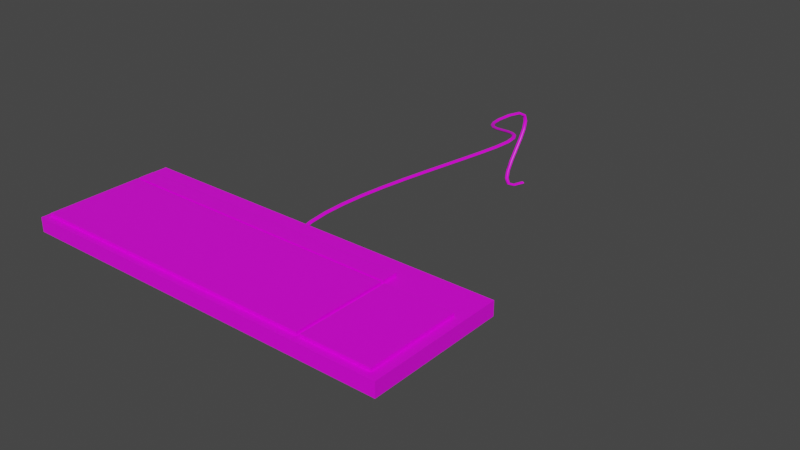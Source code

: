 # Source: keyboard.blend  (saved by Blender 2.83.19; exported with 4.5.12 LTS)
import bpy
from mathutils import Matrix  # noqa: F401  (used for matrix-valued properties, if any)

bpy.ops.wm.read_factory_settings(use_empty=True)
scene = bpy.context.scene
scene.name = 'Scene'

# ---- collections
col_collection = bpy.data.collections.new('Collection'); scene.collection.children.link(col_collection)

# ---- images (referenced by path relative to the original .blend; pixels are not part of the script)
import os
ASSET_DIR = os.environ.get("B2B_ASSET_DIR", "")  # directory of the original .blend (textures are referenced by path, not embedded)
HERE = os.path.dirname(os.path.abspath(__file__))  # packed textures are extracted next to this script under _unpacked/

def load_image(name, relpath, width, height, colorspace="sRGB"):
    """Load a texture the original file referenced (path relative to the .blend, or extracted next to this script)."""
    p = next((c for c in (os.path.join(HERE, relpath), os.path.join(ASSET_DIR, relpath)) if relpath and os.path.exists(c)), "")
    if p:
        img = bpy.data.images.load(p, check_existing=True)
        img.name = name
    else:  # same state as the original file: an image datablock whose file is absent (Cycles renders it pink)
        img = bpy.data.images.new(name, width, height)
        img.source = "FILE"
        img.filepath = "//" + (relpath or name)
    img.colorspace_settings.name = colorspace
    return img
img_keyboard_png = load_image('keyboard.png', 'keyboard.png', 1024, 1024, 'sRGB')

# ---- materials (node trees are filled in below, after node groups)
mat_material = bpy.data.materials.new('Material')
mat_material.alpha_threshold = 0.0
mat_material.use_transparent_shadow = False
mat_material.line_color = (0.0, 0.0, 0.0, 1.0)

# ---- material node trees
mat_material.use_nodes = True; mat_material.node_tree.nodes.clear()
_N = mat_material.node_tree.nodes; _L = mat_material.node_tree.links
n0 = _N.new('ShaderNodeOutputMaterial'); n0.name = 'Material Output'; n0.location = (300, 300)
n1 = _N.new('ShaderNodeBsdfPrincipled'); n1.name = 'Principled BSDF'; n1.location = (10, 300)
n1.distribution = 'GGX'
n1.subsurface_method = 'BURLEY'
n1.inputs[2].default_value = 0.4
n1.inputs[3].default_value = 1.45
n1.inputs[27].default_value = (0.0, 0.0, 0.0, 1.0)
n1.inputs[28].default_value = 1.0
n2 = _N.new('ShaderNodeTexImage'); n2.name = 'Image Texture'; n2.location = (-280, 280)
n2.image = img_keyboard_png
_L.new(n1.outputs[0], n0.inputs[0])
_L.new(n2.outputs[0], n1.inputs[0])
n0.is_active_output = True

# ---- world
world_world = bpy.data.worlds.new('World'); scene.world = world_world
world_world.use_nodes = True; world_world.node_tree.nodes.clear()
_N = world_world.node_tree.nodes; _L = world_world.node_tree.links
n0 = _N.new('ShaderNodeOutputWorld'); n0.name = 'World Output'; n0.location = (300, 300)
n1 = _N.new('ShaderNodeBackground'); n1.name = 'Background'; n1.location = (10, 300)
n1.inputs[0].default_value = (0.05088, 0.05088, 0.05088, 1.0)
_L.new(n1.outputs[0], n0.inputs[0])
n0.is_active_output = True
world_world.color = (0.05088, 0.05088, 0.05088)
world_world.use_sun_shadow = False
world_world.sun_shadow_jitter_overblur = 0.0

# ---- meshes
me_cube = bpy.data.meshes.new('Cube')
me_cube.from_pydata([(-1.0, -1.0, -1.0), (-1.0, -1.0, 1.0), (-1.0, 1.0, -1.0), (-1.0, 1.0, 1.0), (1.0, -1.0, -1.0), (1.0, -1.0, 1.0), (1.0, 1.0, -1.0), (1.0, 1.0, 1.0), (-1.0, 0.4555, -1.0), (-1.0, 0.4555, 1.0), (1.0, 0.4555, -1.0), (1.0, 0.4555, 1.0), (-1.0, -0.9025, -1.0), (1.0, -0.9025, 1.0), (-1.0, -0.9025, 1.0), (1.0, -0.9025, -1.0), (0.3875, 1.0, -1.0), (0.3875, 1.0, 1.0), (0.3875, -1.0, -1.0), (0.3875, -1.0, 1.0), (0.3875, 0.4555, 1.0), (0.3875, 0.4555, -1.0), (0.3875, -0.9025, 1.0), (0.3875, -0.9025, -1.0), (0.5798, 1.0, 1.0), (0.5798, -1.0, -1.0), (0.5798, 0.4555, 1.0), (0.5798, -0.9025, 1.0), (0.5798, 1.0, -1.0), (0.5798, -1.0, 1.0), (0.5798, 0.4555, -1.0), (0.5798, -0.9025, -1.0), (0.4837, 1.0, -1.0), (0.4837, -1.0, 1.0), (0.4837, 0.4555, -1.0), (0.4837, -0.9025, -1.0), (0.4837, 1.0, 1.0), (0.4837, -1.0, -1.0), (0.4837, 0.4555, 1.0), (0.4837, -0.9025, 1.0), (0.5985, 1.0, 1.0), (0.5985, -1.0, -1.0), (0.5985, 0.4555, 1.0), (0.5985, -0.9025, 1.0), (0.5985, 1.0, -1.0), (0.5985, -1.0, 1.0), (0.5985, 0.4555, -1.0), (0.5985, -0.9025, -1.0), (0.9503, 1.0, 1.0), (0.9503, -1.0, -1.0), (0.9503, 0.4555, 1.0), (0.9503, -0.9025, 1.0), (0.9503, 1.0, -1.0), (0.9503, -1.0, 1.0), (0.9503, 0.4555, -1.0), (0.9503, -0.9025, -1.0), (-0.9748, 1.0, -1.0), (-0.9748, -1.0, 1.0), (-0.9748, 0.4555, -1.0), (-0.9748, -0.9025, -1.0), (-0.9748, 1.0, 1.0), (-0.9748, -1.0, -1.0), (-0.9748, 0.4555, 1.0), (-0.9748, -0.9025, 1.0), (-1.0, 0.7247, 1.0), (1.0, 0.7247, -1.0), (-1.0, 0.7247, -1.0), (1.0, 0.7247, 1.0), (0.3875, 0.7247, -1.0), (0.3875, 0.7247, 1.0), (0.5798, 0.7247, 1.0), (0.5798, 0.7247, -1.0), (0.4837, 0.7247, -1.0), (0.4837, 0.7247, 1.0), (0.5985, 0.7247, 1.0), (0.5985, 0.7247, -1.0), (0.9503, 0.7247, 1.0), (0.9503, 0.7247, -1.0), (-0.9748, 0.7247, -1.0), (-0.9748, 0.7247, 1.0), (-1.0, 0.4873, -1.0), (1.0, 0.4873, 1.0), (0.3875, 0.4873, -1.0), (0.3875, 0.4873, 1.0), (0.5798, 0.4873, 1.0), (0.5798, 0.4873, -1.0), (0.4837, 0.4873, -1.0), (0.4837, 0.4873, 1.0), (0.5985, 0.4873, 1.0), (0.5985, 0.4873, -1.0), (0.9503, 0.4873, 1.0), (0.9503, 0.4873, -1.0), (-0.9748, 0.4873, -1.0), (-0.9748, 0.4873, 1.0), (-1.0, 0.4873, 1.0), (1.0, 0.4873, -1.0), (-0.9748, 0.4555, 1.418), (-0.9611, 0.4418, 1.432), (0.3738, 0.4418, 1.432), (0.4013, 0.4418, 1.432), (0.3875, 0.4555, 1.418), (-0.9611, -0.8888, 1.432), (-0.9748, -0.9025, 1.418), (0.3875, -0.9025, 1.418), (0.4013, -0.8888, 1.432), (0.3738, -0.8888, 1.432), (0.4837, 0.4555, 1.418), (0.47, 0.4418, 1.432), (0.4974, 0.4418, 1.432), (0.5661, 0.4418, 1.432), (0.5798, 0.4555, 1.418), (0.4974, -0.8888, 1.432), (0.47, -0.8888, 1.432), (0.4837, -0.9025, 1.418), (0.5661, -0.8888, 1.432), (0.5798, -0.9025, 1.418), (0.6122, 0.4418, 1.432), (0.5985, 0.4555, 1.418), (0.6122, -0.8888, 1.432), (0.5985, -0.9025, 1.418), (0.9366, 0.4418, 1.432), (0.9503, 0.4555, 1.418), (0.9503, -0.9025, 1.418), (0.9366, -0.8888, 1.432), (-0.9748, 0.7247, 1.418), (-0.9611, 0.711, 1.432), (0.3738, 0.711, 1.432), (0.4013, 0.711, 1.432), (0.3875, 0.7247, 1.418), (0.4837, 0.7247, 1.418), (0.47, 0.711, 1.432), (0.4974, 0.711, 1.432), (0.5661, 0.711, 1.432), (0.5798, 0.7247, 1.418), (0.4013, 0.501, 1.432), (0.3738, 0.501, 1.432), (0.3875, 0.4873, 1.418), (0.5661, 0.501, 1.432), (0.5798, 0.4873, 1.418), (0.47, 0.501, 1.432), (0.4837, 0.4873, 1.418), (0.4974, 0.501, 1.432), (-0.9748, 0.4873, 1.418), (-0.9611, 0.501, 1.432), (-0.06889, 0.8214, -0.8513), (-0.06413, 0.8229, -0.8028), (-0.05898, 0.8287, -0.7948), (-0.05482, 0.8374, -0.8295), (-0.05277, 0.8465, -0.8976), (-0.05337, 0.8537, -0.9809), (-0.05647, 0.857, -1.057), (-0.06123, 0.8555, -1.105), (-0.06637, 0.8497, -1.113), (-0.07053, 0.8411, -1.079), (-0.07259, 0.8319, -1.011), (-0.07199, 0.8248, -0.9274), (-0.08847, 1.004, -0.3978), (-0.08359, 1.004, -0.3519), (-0.07813, 1.007, -0.3512), (-0.07353, 1.012, -0.3959), (-0.07104, 1.017, -0.474), (-0.07132, 1.022, -0.5646), (-0.0743, 1.024, -0.6433), (-0.07918, 1.024, -0.6892), (-0.08464, 1.021, -0.6899), (-0.08924, 1.016, -0.6452), (-0.09173, 1.01, -0.5671), (-0.09145, 1.006, -0.4765), (-0.09857, 1.242, -0.08178), (-0.09366, 1.242, -0.03701), (-0.0881, 1.243, -0.03916), (-0.08337, 1.245, -0.08766), (-0.08076, 1.248, -0.1695), (-0.08095, 1.251, -0.2628), (-0.08389, 1.252, -0.3425), (-0.08881, 1.253, -0.3873), (-0.09437, 1.252, -0.3851), (-0.09909, 1.249, -0.3366), (-0.1017, 1.247, -0.2548), (-0.1015, 1.244, -0.1615), (-0.1004, 1.527, 0.1264), (-0.09553, 1.527, 0.1708), (-0.08996, 1.526, 0.1676), (-0.08522, 1.527, 0.1178), (-0.08259, 1.528, 0.03471), (-0.08277, 1.529, -0.05943), (-0.08571, 1.531, -0.1394), (-0.09063, 1.532, -0.1837), (-0.0962, 1.532, -0.1806), (-0.1009, 1.531, -0.1308), (-0.1036, 1.53, -0.04765), (-0.1034, 1.529, 0.04649), (-0.09512, 1.849, 0.2527), (-0.09021, 1.848, 0.2968), (-0.08465, 1.847, 0.2933), (-0.07993, 1.846, 0.243), (-0.07731, 1.846, 0.1595), (-0.0775, 1.847, 0.06505), (-0.08045, 1.848, -0.01495), (-0.08536, 1.85, -0.0591), (-0.09092, 1.851, -0.05557), (-0.09564, 1.851, -0.005303), (-0.09826, 1.851, 0.07823), (-0.09807, 1.85, 0.1727), (-0.0835, 2.198, 0.3203), (-0.0786, 2.196, 0.3644), (-0.07306, 2.195, 0.3607), (-0.06836, 2.193, 0.3103), (-0.06577, 2.193, 0.2266), (-0.06597, 2.193, 0.1321), (-0.06891, 2.195, 0.05213), (-0.07381, 2.196, 0.008063), (-0.07935, 2.198, 0.01174), (-0.08405, 2.199, 0.06217), (-0.08664, 2.2, 0.1458), (-0.08644, 2.199, 0.2403), (-0.06644, 2.564, 0.3523), (-0.06156, 2.562, 0.3963), (-0.05605, 2.56, 0.3926), (-0.05137, 2.558, 0.3421), (-0.0488, 2.557, 0.2584), (-0.04901, 2.557, 0.1639), (-0.05194, 2.558, 0.08388), (-0.05683, 2.561, 0.03985), (-0.06234, 2.563, 0.04358), (-0.06701, 2.565, 0.09407), (-0.06959, 2.565, 0.1778), (-0.06938, 2.565, 0.2723), (-0.04483, 2.936, 0.371), (-0.03997, 2.934, 0.415), (-0.03448, 2.931, 0.4113), (-0.02983, 2.929, 0.3608), (-0.02727, 2.928, 0.277), (-0.02748, 2.928, 0.1825), (-0.0304, 2.93, 0.1025), (-0.03526, 2.932, 0.05854), (-0.04075, 2.935, 0.0623), (-0.0454, 2.937, 0.1128), (-0.04796, 2.938, 0.1965), (-0.04775, 2.938, 0.2911), (-0.01951, 3.306, 0.399), (-0.01468, 3.303, 0.443), (-0.009222, 3.3, 0.4392), (-0.004593, 3.297, 0.3887), (-0.002034, 3.296, 0.3049), (-0.002232, 3.296, 0.2104), (-0.005132, 3.298, 0.1305), (-0.009959, 3.301, 0.08652), (-0.01542, 3.304, 0.09032), (-0.02005, 3.307, 0.1409), (-0.02261, 3.308, 0.2246), (-0.02241, 3.308, 0.3191), (0.008651, 3.661, 0.4587), (0.01343, 3.658, 0.5026), (0.01886, 3.654, 0.4987), (0.02347, 3.651, 0.4481), (0.02604, 3.65, 0.3644), (0.02587, 3.651, 0.2699), (0.02301, 3.653, 0.1901), (0.01822, 3.657, 0.1462), (0.0128, 3.66, 0.1501), (0.008185, 3.663, 0.2007), (0.005621, 3.664, 0.2844), (0.005791, 3.663, 0.3789), (0.03879, 3.992, 0.5724), (0.04351, 3.988, 0.616), (0.04889, 3.984, 0.6119), (0.05349, 3.981, 0.5613), (0.05608, 3.98, 0.4777), (0.05596, 3.982, 0.3834), (0.05317, 3.985, 0.3039), (0.04845, 3.989, 0.2603), (0.04307, 3.993, 0.2643), (0.03847, 3.996, 0.315), (0.03588, 3.997, 0.3986), (0.036, 3.995, 0.4928), (0.07003, 4.289, 0.7623), (0.07464, 4.284, 0.8052), (0.07996, 4.279, 0.8007), (0.08456, 4.276, 0.75), (0.0872, 4.276, 0.6668), (0.08718, 4.278, 0.5732), (0.0845, 4.283, 0.4944), (0.07989, 4.288, 0.4514), (0.07457, 4.292, 0.4559), (0.06998, 4.295, 0.5066), (0.06733, 4.296, 0.5898), (0.06735, 4.293, 0.6834), (0.1015, 4.541, 1.05), (0.1061, 4.536, 1.093), (0.1115, 4.531, 1.089), (0.1161, 4.529, 1.039), (0.1188, 4.529, 0.9563), (0.1189, 4.532, 0.8632), (0.1162, 4.537, 0.7846), (0.1116, 4.542, 0.7416), (0.1062, 4.546, 0.7457), (0.1016, 4.548, 0.7958), (0.09886, 4.548, 0.8784), (0.09882, 4.545, 0.9715), (0.119, 4.744, 1.268), (0.1238, 4.742, 1.314), (0.1294, 4.741, 1.313), (0.1342, 4.741, 1.265), (0.1369, 4.742, 1.182), (0.1369, 4.743, 1.088), (0.1341, 4.745, 1.007), (0.1292, 4.746, 0.9611), (0.1236, 4.747, 0.9626), (0.1188, 4.747, 1.011), (0.1161, 4.747, 1.093), (0.1162, 4.745, 1.187), (0.1126, 4.907, 1.267), (0.1172, 4.912, 1.313), (0.1225, 4.916, 1.311), (0.1271, 4.919, 1.263), (0.1299, 4.92, 1.18), (0.1299, 4.919, 1.086), (0.1273, 4.915, 1.006), (0.1227, 4.91, 0.9599), (0.1174, 4.906, 0.9615), (0.1127, 4.903, 1.01), (0.11, 4.902, 1.092), (0.11, 4.903, 1.186), (0.0871, 5.04, 1.092), (0.09079, 5.05, 1.132), (0.09534, 5.059, 1.125), (0.09951, 5.064, 1.073), (0.1022, 5.066, 0.9904), (0.1027, 5.062, 0.8991), (0.1008, 5.054, 0.8234), (0.09712, 5.044, 0.7838), (0.09258, 5.035, 0.7908), (0.08841, 5.03, 0.8425), (0.08572, 5.028, 0.9251), (0.08525, 5.032, 1.016), (0.04708, 5.152, 0.7843), (0.04988, 5.164, 0.8172), (0.05364, 5.175, 0.8043), (0.05734, 5.182, 0.7489), (0.05998, 5.184, 0.666), (0.06087, 5.179, 0.5778), (0.05976, 5.169, 0.5079), (0.05696, 5.156, 0.475), (0.0532, 5.145, 0.4879), (0.0495, 5.138, 0.5433), (0.04686, 5.136, 0.6262), (0.04597, 5.142, 0.7144), (-0.00286, 5.248, 0.3865), (-0.0005827, 5.262, 0.4151), (0.002701, 5.274, 0.3984), (0.006112, 5.282, 0.3408), (0.008736, 5.283, 0.2578), (0.00987, 5.278, 0.1715), (0.00921, 5.267, 0.1051), (0.006933, 5.253, 0.07643), (0.003649, 5.241, 0.09313), (0.0002383, 5.233, 0.1507), (-0.002386, 5.232, 0.2338), (-0.00352, 5.238, 0.3201), (-0.05786, 5.338, -0.05739), (-0.05575, 5.352, -0.03007), (-0.05262, 5.364, -0.04797), (-0.0493, 5.372, -0.1063), (-0.04668, 5.374, -0.1894), (-0.04547, 5.368, -0.2751), (-0.04598, 5.357, -0.3403), (-0.04809, 5.343, -0.3677), (-0.05123, 5.331, -0.3497), (-0.05455, 5.323, -0.2914), (-0.05716, 5.321, -0.2083), (-0.05838, 5.327, -0.1226), (-0.1131, 5.428, -0.5028), (-0.1108, 5.442, -0.4741), (-0.1075, 5.454, -0.4908), (-0.1041, 5.462, -0.5485), (-0.1015, 5.463, -0.6315), (-0.1003, 5.458, -0.7178), (-0.101, 5.447, -0.7842), (-0.1033, 5.433, -0.8129), (-0.1065, 5.421, -0.7962), (-0.11, 5.413, -0.7386), (-0.1126, 5.412, -0.6555), (-0.1137, 5.417, -0.5692), (-0.1636, 5.526, -0.9056), (-0.1608, 5.539, -0.8727), (-0.157, 5.55, -0.8857), (-0.1533, 5.557, -0.941), (-0.1507, 5.559, -1.024), (-0.1498, 5.554, -1.112), (-0.1509, 5.544, -1.182), (-0.1537, 5.531, -1.215), (-0.1575, 5.52, -1.202), (-0.1612, 5.513, -1.147), (-0.1638, 5.511, -1.064), (-0.1647, 5.516, -0.9755), (-0.2047, 5.641, -1.221), (-0.201, 5.651, -1.182), (-0.1964, 5.66, -1.188), (-0.1923, 5.665, -1.24), (-0.1896, 5.667, -1.323), (-0.1891, 5.663, -1.414), (-0.1909, 5.655, -1.49), (-0.1946, 5.645, -1.529), (-0.1992, 5.636, -1.522), (-0.2034, 5.631, -1.471), (-0.206, 5.629, -1.388), (-0.2065, 5.633, -1.297), (-0.2312, 5.78, -1.403), (-0.2266, 5.785, -1.358), (-0.2212, 5.789, -1.359), (-0.2166, 5.792, -1.408), (-0.2139, 5.793, -1.49), (-0.2138, 5.792, -1.584), (-0.2164, 5.788, -1.665), (-0.221, 5.784, -1.711), (-0.2263, 5.779, -1.709), (-0.231, 5.776, -1.661), (-0.2337, 5.775, -1.578), (-0.2338, 5.776, -1.484), (-0.2379, 5.95, -1.405), (-0.233, 5.949, -1.359), (-0.2275, 5.948, -1.36), (-0.2227, 5.948, -1.409), (-0.2199, 5.949, -1.491), (-0.22, 5.95, -1.585), (-0.2228, 5.952, -1.666), (-0.2277, 5.953, -1.712), (-0.2332, 5.954, -1.711), (-0.238, 5.954, -1.662), (-0.2408, 5.953, -1.58), (-0.2407, 5.952, -1.486), (-0.2199, 6.16, -1.182), (-0.2153, 6.155, -1.138), (-0.21, 6.151, -1.142), (-0.2054, 6.147, -1.192), (-0.2028, 6.147, -1.275), (-0.2028, 6.148, -1.369), (-0.2055, 6.152, -1.449), (-0.2101, 6.157, -1.492), (-0.2154, 6.162, -1.489), (-0.22, 6.165, -1.438), (-0.2226, 6.166, -1.355), (-0.2226, 6.164, -1.261), (-0.1922, 6.346, -1.137), (-0.1874, 6.342, -1.094), (-0.1824, 6.335, -1.096), (-0.1785, 6.327, -1.143), (-0.1768, 6.32, -1.222), (-0.1776, 6.316, -1.312), (-0.1809, 6.316, -1.388), (-0.1857, 6.32, -1.431), (-0.1907, 6.327, -1.429), (-0.1946, 6.335, -1.382), (-0.1963, 6.342, -1.303), (-0.1954, 6.346, -1.213), (-0.1729, 6.44, -1.671), (-0.1675, 6.439, -1.643), (-0.1628, 6.43, -1.638), (-0.16, 6.417, -1.656), (-0.1597, 6.403, -1.694), (-0.1621, 6.391, -1.74), (-0.1666, 6.385, -1.783), (-0.1719, 6.387, -1.811), (-0.1766, 6.395, -1.817), (-0.1795, 6.408, -1.798), (-0.1798, 6.422, -1.761), (-0.1773, 6.434, -1.715), (-0.1625, 6.449, -2.628), (-0.157, 6.448, -2.616), (-0.1523, 6.44, -2.602), (-0.1499, 6.426, -2.589), (-0.1502, 6.411, -2.581), (-0.1533, 6.398, -2.579), (-0.1583, 6.391, -2.585), (-0.1638, 6.392, -2.597), (-0.1684, 6.4, -2.611), (-0.1709, 6.414, -2.624), (-0.1705, 6.429, -2.632), (-0.1674, 6.442, -2.634), (-0.1586, 6.4, -3.85), (-0.153, 6.399, -3.846), (-0.1484, 6.391, -3.828), (-0.146, 6.377, -3.802), (-0.1465, 6.362, -3.774), (-0.1496, 6.35, -3.752), (-0.1547, 6.344, -3.742), (-0.1602, 6.345, -3.747), (-0.1648, 6.353, -3.765), (-0.1672, 6.366, -3.791), (-0.1668, 6.381, -3.819), (-0.1636, 6.393, -3.84), (-0.1586, 6.314, -5.259), (-0.153, 6.313, -5.257), (-0.1484, 6.304, -5.238), (-0.146, 6.291, -5.207), (-0.1465, 6.277, -5.172), (-0.1496, 6.265, -5.143), (-0.1547, 6.259, -5.127), (-0.1602, 6.26, -5.129), (-0.1648, 6.268, -5.148), (-0.1672, 6.281, -5.179), (-0.1668, 6.296, -5.214), (-0.1636, 6.308, -5.243), (-0.1604, 6.21, -6.763), (-0.1549, 6.208, -6.761), (-0.1503, 6.2, -6.742), (-0.1479, 6.187, -6.709), (-0.1483, 6.173, -6.673), (-0.1515, 6.161, -6.641), (-0.1565, 6.155, -6.624), (-0.1621, 6.156, -6.625), (-0.1667, 6.165, -6.645), (-0.1691, 6.178, -6.677), (-0.1686, 6.192, -6.714), (-0.1655, 6.204, -6.745), (-0.1623, 6.106, -8.26), (-0.1567, 6.105, -8.258), (-0.1521, 6.096, -8.239), (-0.1497, 6.083, -8.207), (-0.1502, 6.069, -8.172), (-0.1533, 6.057, -8.143), (-0.1584, 6.051, -8.127), (-0.1639, 6.052, -8.129), (-0.1685, 6.06, -8.149), (-0.1709, 6.074, -8.18), (-0.1705, 6.088, -8.215), (-0.1673, 6.1, -8.244), (-0.1623, 6.021, -9.644), (-0.1567, 6.02, -9.64), (-0.1521, 6.012, -9.622), (-0.1497, 5.999, -9.596), (-0.1502, 5.984, -9.568), (-0.1533, 5.971, -9.546), (-0.1584, 5.965, -9.536), (-0.1639, 5.966, -9.541), (-0.1685, 5.974, -9.559), (-0.1709, 5.988, -9.585), (-0.1705, 6.002, -9.613), (-0.1673, 6.015, -9.634), (-0.1587, 5.974, -10.8), (-0.1531, 5.973, -10.79), (-0.1485, 5.965, -10.78), (-0.1461, 5.951, -10.76), (-0.1464, 5.936, -10.75), (-0.1495, 5.923, -10.75), (-0.1545, 5.916, -10.76), (-0.16, 5.916, -10.77), (-0.1646, 5.925, -10.78), (-0.1671, 5.939, -10.8), (-0.1667, 5.954, -10.81), (-0.1636, 5.967, -10.81), (-0.1504, 5.979, -11.6), (-0.145, 5.978, -11.58), (-0.1403, 5.97, -11.57), (-0.1375, 5.957, -11.59), (-0.1372, 5.943, -11.63), (-0.1396, 5.931, -11.67), (-0.1441, 5.925, -11.72), (-0.1494, 5.926, -11.74), (-0.1541, 5.935, -11.75), (-0.157, 5.947, -11.73), (-0.1573, 5.962, -11.69), (-0.1548, 5.973, -11.65), (-0.136, 6.049, -12.0), (-0.1313, 6.045, -11.96), (-0.1263, 6.038, -11.96), (-0.1224, 6.03, -12.0), (-0.1206, 6.023, -12.08), (-0.1215, 6.019, -12.17), (-0.1248, 6.019, -12.25), (-0.1296, 6.023, -12.29), (-0.1346, 6.03, -12.29), (-0.1385, 6.038, -12.24), (-0.1402, 6.045, -12.16), (-0.1393, 6.049, -12.07), (-0.1118, 6.211, -11.94), (-0.1075, 6.205, -11.9), (-0.1022, 6.199, -11.9), (-0.09757, 6.196, -11.95), (-0.0947, 6.197, -12.03), (-0.09439, 6.2, -12.12), (-0.09674, 6.206, -12.2), (-0.1011, 6.212, -12.24), (-0.1063, 6.218, -12.24), (-0.111, 6.221, -12.19), (-0.1139, 6.221, -12.11), (-0.1142, 6.217, -12.02)], [], [(66, 64, 3, 2), (52, 48, 7, 6), (15, 13, 5, 4), (61, 57, 1, 0), (55, 15, 4, 49), (63, 14, 1, 57), (93, 94, 9, 62), (91, 95, 10, 54), (95, 81, 11, 10), (12, 14, 9, 8), (0, 1, 14, 12), (62, 9, 14, 63), (54, 10, 15, 55), (10, 11, 13, 15), (58, 21, 23, 59), (43, 51, 122, 119), (92, 82, 21, 58), (87, 83, 20, 38), (39, 22, 19, 33), (59, 23, 18, 61), (37, 33, 19, 18), (56, 60, 17, 16), (41, 45, 29, 25), (43, 27, 29, 45), (88, 84, 26, 42), (42, 26, 27, 43), (34, 30, 31, 35), (86, 85, 30, 34), (35, 31, 25, 37), (32, 36, 24, 28), (16, 17, 36, 32), (23, 35, 37, 18), (82, 86, 34, 21), (21, 34, 35, 23), (25, 29, 33, 37), (27, 39, 33, 29), (84, 87, 38, 26), (93, 83, 136, 142), (22, 39, 113, 103), (90, 88, 42, 50), (51, 43, 45, 53), (49, 53, 45, 41), (30, 46, 47, 31), (85, 89, 46, 30), (31, 47, 41, 25), (28, 24, 40, 44), (4, 5, 53, 49), (13, 51, 53, 5), (81, 90, 50, 11), (11, 50, 51, 13), (46, 54, 55, 47), (89, 91, 54, 46), (47, 55, 49, 41), (44, 40, 48, 52), (2, 3, 60, 56), (12, 59, 61, 0), (80, 92, 58, 8), (8, 58, 59, 12), (39, 27, 115, 113), (83, 93, 62, 20), (22, 63, 57, 19), (18, 19, 57, 61), (17, 60, 79, 69), (2, 56, 78, 66), (44, 52, 77, 75), (7, 48, 76, 67), (28, 44, 75, 71), (48, 40, 74, 76), (24, 36, 73, 70), (16, 32, 72, 68), (32, 28, 71, 72), (40, 24, 70, 74), (36, 17, 69, 73), (56, 16, 68, 78), (6, 7, 67, 65), (52, 6, 65, 77), (60, 3, 64, 79), (80, 94, 64, 66), (8, 9, 94, 80), (83, 87, 140, 136), (66, 78, 92, 80), (75, 77, 91, 89), (67, 76, 90, 81), (71, 75, 89, 85), (76, 74, 88, 90), (120, 116, 118, 123), (68, 72, 86, 82), (72, 71, 85, 86), (74, 70, 84, 88), (42, 43, 119, 117), (78, 68, 82, 92), (65, 67, 81, 95), (77, 65, 95, 91), (79, 64, 94, 93), (38, 20, 100, 106), (27, 26, 110, 115), (50, 42, 117, 121), (62, 63, 102, 96), (79, 93, 142, 124), (84, 70, 133, 138), (70, 73, 129, 133), (87, 84, 138, 140), (132, 131, 141, 137), (73, 69, 128, 129), (51, 50, 121, 122), (126, 125, 143, 135), (63, 22, 103, 102), (69, 79, 124, 128), (26, 38, 106, 110), (109, 108, 111, 114), (107, 99, 104, 112), (130, 127, 134, 139), (98, 97, 101, 105), (98, 99, 100), (103, 104, 105), (106, 107, 108), (111, 112, 113), (126, 127, 128), (129, 130, 131), (134, 135, 136), (139, 140, 141), (97, 98, 100, 96), (102, 103, 105, 101), (98, 105, 104, 99), (108, 109, 110, 106), (113, 115, 114, 111), (109, 114, 115, 110), (99, 107, 106, 100), (103, 113, 112, 104), (107, 112, 111, 108), (117, 119, 118, 116), (116, 120, 121, 117), (119, 122, 123, 118), (120, 123, 122, 121), (96, 102, 101, 97), (125, 126, 128, 124), (131, 132, 133, 129), (127, 130, 129, 128), (126, 135, 134, 127), (132, 137, 138, 133), (130, 139, 141, 131), (124, 142, 143, 125), (142, 136, 135, 143), (140, 138, 137, 141), (136, 140, 139, 134), (20, 62, 96, 100), (144, 156, 167, 155), (145, 157, 156, 144), (146, 158, 157, 145), (147, 159, 158, 146), (148, 160, 159, 147), (149, 161, 160, 148), (150, 162, 161, 149), (151, 163, 162, 150), (152, 164, 163, 151), (153, 165, 164, 152), (154, 166, 165, 153), (155, 167, 166, 154), (156, 168, 179, 167), (157, 169, 168, 156), (158, 170, 169, 157), (159, 171, 170, 158), (160, 172, 171, 159), (161, 173, 172, 160), (162, 174, 173, 161), (163, 175, 174, 162), (164, 176, 175, 163), (165, 177, 176, 164), (166, 178, 177, 165), (167, 179, 178, 166), (168, 180, 191, 179), (169, 181, 180, 168), (170, 182, 181, 169), (171, 183, 182, 170), (172, 184, 183, 171), (173, 185, 184, 172), (174, 186, 185, 173), (175, 187, 186, 174), (176, 188, 187, 175), (177, 189, 188, 176), (178, 190, 189, 177), (179, 191, 190, 178), (180, 192, 203, 191), (181, 193, 192, 180), (182, 194, 193, 181), (183, 195, 194, 182), (184, 196, 195, 183), (185, 197, 196, 184), (186, 198, 197, 185), (187, 199, 198, 186), (188, 200, 199, 187), (189, 201, 200, 188), (190, 202, 201, 189), (191, 203, 202, 190), (192, 204, 215, 203), (193, 205, 204, 192), (194, 206, 205, 193), (195, 207, 206, 194), (196, 208, 207, 195), (197, 209, 208, 196), (198, 210, 209, 197), (199, 211, 210, 198), (200, 212, 211, 199), (201, 213, 212, 200), (202, 214, 213, 201), (203, 215, 214, 202), (204, 216, 227, 215), (205, 217, 216, 204), (206, 218, 217, 205), (207, 219, 218, 206), (208, 220, 219, 207), (209, 221, 220, 208), (210, 222, 221, 209), (211, 223, 222, 210), (212, 224, 223, 211), (213, 225, 224, 212), (214, 226, 225, 213), (215, 227, 226, 214), (216, 228, 239, 227), (217, 229, 228, 216), (218, 230, 229, 217), (219, 231, 230, 218), (220, 232, 231, 219), (221, 233, 232, 220), (222, 234, 233, 221), (223, 235, 234, 222), (224, 236, 235, 223), (225, 237, 236, 224), (226, 238, 237, 225), (227, 239, 238, 226), (228, 240, 251, 239), (229, 241, 240, 228), (230, 242, 241, 229), (231, 243, 242, 230), (232, 244, 243, 231), (233, 245, 244, 232), (234, 246, 245, 233), (235, 247, 246, 234), (236, 248, 247, 235), (237, 249, 248, 236), (238, 250, 249, 237), (239, 251, 250, 238), (240, 252, 263, 251), (241, 253, 252, 240), (242, 254, 253, 241), (243, 255, 254, 242), (244, 256, 255, 243), (245, 257, 256, 244), (246, 258, 257, 245), (247, 259, 258, 246), (248, 260, 259, 247), (249, 261, 260, 248), (250, 262, 261, 249), (251, 263, 262, 250), (252, 264, 275, 263), (253, 265, 264, 252), (254, 266, 265, 253), (255, 267, 266, 254), (256, 268, 267, 255), (257, 269, 268, 256), (258, 270, 269, 257), (259, 271, 270, 258), (260, 272, 271, 259), (261, 273, 272, 260), (262, 274, 273, 261), (263, 275, 274, 262), (264, 276, 287, 275), (265, 277, 276, 264), (266, 278, 277, 265), (267, 279, 278, 266), (268, 280, 279, 267), (269, 281, 280, 268), (270, 282, 281, 269), (271, 283, 282, 270), (272, 284, 283, 271), (273, 285, 284, 272), (274, 286, 285, 273), (275, 287, 286, 274), (276, 288, 299, 287), (277, 289, 288, 276), (278, 290, 289, 277), (279, 291, 290, 278), (280, 292, 291, 279), (281, 293, 292, 280), (282, 294, 293, 281), (283, 295, 294, 282), (284, 296, 295, 283), (285, 297, 296, 284), (286, 298, 297, 285), (287, 299, 298, 286), (288, 300, 311, 299), (289, 301, 300, 288), (290, 302, 301, 289), (291, 303, 302, 290), (292, 304, 303, 291), (293, 305, 304, 292), (294, 306, 305, 293), (295, 307, 306, 294), (296, 308, 307, 295), (297, 309, 308, 296), (298, 310, 309, 297), (299, 311, 310, 298), (300, 312, 323, 311), (301, 313, 312, 300), (302, 314, 313, 301), (303, 315, 314, 302), (304, 316, 315, 303), (305, 317, 316, 304), (306, 318, 317, 305), (307, 319, 318, 306), (308, 320, 319, 307), (309, 321, 320, 308), (310, 322, 321, 309), (311, 323, 322, 310), (312, 324, 335, 323), (313, 325, 324, 312), (314, 326, 325, 313), (315, 327, 326, 314), (316, 328, 327, 315), (317, 329, 328, 316), (318, 330, 329, 317), (319, 331, 330, 318), (320, 332, 331, 319), (321, 333, 332, 320), (322, 334, 333, 321), (323, 335, 334, 322), (324, 336, 347, 335), (325, 337, 336, 324), (326, 338, 337, 325), (327, 339, 338, 326), (328, 340, 339, 327), (329, 341, 340, 328), (330, 342, 341, 329), (331, 343, 342, 330), (332, 344, 343, 331), (333, 345, 344, 332), (334, 346, 345, 333), (335, 347, 346, 334), (336, 348, 359, 347), (337, 349, 348, 336), (338, 350, 349, 337), (339, 351, 350, 338), (340, 352, 351, 339), (341, 353, 352, 340), (342, 354, 353, 341), (343, 355, 354, 342), (344, 356, 355, 343), (345, 357, 356, 344), (346, 358, 357, 345), (347, 359, 358, 346), (348, 360, 371, 359), (349, 361, 360, 348), (350, 362, 361, 349), (351, 363, 362, 350), (352, 364, 363, 351), (353, 365, 364, 352), (354, 366, 365, 353), (355, 367, 366, 354), (356, 368, 367, 355), (357, 369, 368, 356), (358, 370, 369, 357), (359, 371, 370, 358), (360, 372, 383, 371), (361, 373, 372, 360), (362, 374, 373, 361), (363, 375, 374, 362), (364, 376, 375, 363), (365, 377, 376, 364), (366, 378, 377, 365), (367, 379, 378, 366), (368, 380, 379, 367), (369, 381, 380, 368), (370, 382, 381, 369), (371, 383, 382, 370), (372, 384, 395, 383), (373, 385, 384, 372), (374, 386, 385, 373), (375, 387, 386, 374), (376, 388, 387, 375), (377, 389, 388, 376), (378, 390, 389, 377), (379, 391, 390, 378), (380, 392, 391, 379), (381, 393, 392, 380), (382, 394, 393, 381), (383, 395, 394, 382), (384, 396, 407, 395), (385, 397, 396, 384), (386, 398, 397, 385), (387, 399, 398, 386), (388, 400, 399, 387), (389, 401, 400, 388), (390, 402, 401, 389), (391, 403, 402, 390), (392, 404, 403, 391), (393, 405, 404, 392), (394, 406, 405, 393), (395, 407, 406, 394), (396, 408, 419, 407), (397, 409, 408, 396), (398, 410, 409, 397), (399, 411, 410, 398), (400, 412, 411, 399), (401, 413, 412, 400), (402, 414, 413, 401), (403, 415, 414, 402), (404, 416, 415, 403), (405, 417, 416, 404), (406, 418, 417, 405), (407, 419, 418, 406), (408, 420, 431, 419), (409, 421, 420, 408), (410, 422, 421, 409), (411, 423, 422, 410), (412, 424, 423, 411), (413, 425, 424, 412), (414, 426, 425, 413), (415, 427, 426, 414), (416, 428, 427, 415), (417, 429, 428, 416), (418, 430, 429, 417), (419, 431, 430, 418), (420, 432, 443, 431), (421, 433, 432, 420), (422, 434, 433, 421), (423, 435, 434, 422), (424, 436, 435, 423), (425, 437, 436, 424), (426, 438, 437, 425), (427, 439, 438, 426), (428, 440, 439, 427), (429, 441, 440, 428), (430, 442, 441, 429), (431, 443, 442, 430), (432, 444, 455, 443), (433, 445, 444, 432), (434, 446, 445, 433), (435, 447, 446, 434), (436, 448, 447, 435), (437, 449, 448, 436), (438, 450, 449, 437), (439, 451, 450, 438), (440, 452, 451, 439), (441, 453, 452, 440), (442, 454, 453, 441), (443, 455, 454, 442), (444, 456, 467, 455), (445, 457, 456, 444), (446, 458, 457, 445), (447, 459, 458, 446), (448, 460, 459, 447), (449, 461, 460, 448), (450, 462, 461, 449), (451, 463, 462, 450), (452, 464, 463, 451), (453, 465, 464, 452), (454, 466, 465, 453), (455, 467, 466, 454), (456, 468, 479, 467), (457, 469, 468, 456), (458, 470, 469, 457), (459, 471, 470, 458), (460, 472, 471, 459), (461, 473, 472, 460), (462, 474, 473, 461), (463, 475, 474, 462), (464, 476, 475, 463), (465, 477, 476, 464), (466, 478, 477, 465), (467, 479, 478, 466), (468, 480, 491, 479), (469, 481, 480, 468), (470, 482, 481, 469), (471, 483, 482, 470), (472, 484, 483, 471), (473, 485, 484, 472), (474, 486, 485, 473), (475, 487, 486, 474), (476, 488, 487, 475), (477, 489, 488, 476), (478, 490, 489, 477), (479, 491, 490, 478), (480, 492, 503, 491), (481, 493, 492, 480), (482, 494, 493, 481), (483, 495, 494, 482), (484, 496, 495, 483), (485, 497, 496, 484), (486, 498, 497, 485), (487, 499, 498, 486), (488, 500, 499, 487), (489, 501, 500, 488), (490, 502, 501, 489), (491, 503, 502, 490), (492, 504, 515, 503), (493, 505, 504, 492), (494, 506, 505, 493), (495, 507, 506, 494), (496, 508, 507, 495), (497, 509, 508, 496), (498, 510, 509, 497), (499, 511, 510, 498), (500, 512, 511, 499), (501, 513, 512, 500), (502, 514, 513, 501), (503, 515, 514, 502), (504, 516, 527, 515), (505, 517, 516, 504), (506, 518, 517, 505), (507, 519, 518, 506), (508, 520, 519, 507), (509, 521, 520, 508), (510, 522, 521, 509), (511, 523, 522, 510), (512, 524, 523, 511), (513, 525, 524, 512), (514, 526, 525, 513), (515, 527, 526, 514), (516, 528, 539, 527), (517, 529, 528, 516), (518, 530, 529, 517), (519, 531, 530, 518), (520, 532, 531, 519), (521, 533, 532, 520), (522, 534, 533, 521), (523, 535, 534, 522), (524, 536, 535, 523), (525, 537, 536, 524), (526, 538, 537, 525), (527, 539, 538, 526), (528, 540, 551, 539), (529, 541, 540, 528), (530, 542, 541, 529), (531, 543, 542, 530), (532, 544, 543, 531), (533, 545, 544, 532), (534, 546, 545, 533), (535, 547, 546, 534), (536, 548, 547, 535), (537, 549, 548, 536), (538, 550, 549, 537), (539, 551, 550, 538), (540, 552, 563, 551), (541, 553, 552, 540), (542, 554, 553, 541), (543, 555, 554, 542), (544, 556, 555, 543), (545, 557, 556, 544), (546, 558, 557, 545), (547, 559, 558, 546), (548, 560, 559, 547), (549, 561, 560, 548), (550, 562, 561, 549), (551, 563, 562, 550), (552, 564, 575, 563), (553, 565, 564, 552), (554, 566, 565, 553), (555, 567, 566, 554), (556, 568, 567, 555), (557, 569, 568, 556), (558, 570, 569, 557), (559, 571, 570, 558), (560, 572, 571, 559), (561, 573, 572, 560), (562, 574, 573, 561), (563, 575, 574, 562), (564, 576, 587, 575), (565, 577, 576, 564), (566, 578, 577, 565), (567, 579, 578, 566), (568, 580, 579, 567), (569, 581, 580, 568), (570, 582, 581, 569), (571, 583, 582, 570), (572, 584, 583, 571), (573, 585, 584, 572), (574, 586, 585, 573), (575, 587, 586, 574)])
me_cube.polygons.foreach_set('use_smooth', [0, 0, 0, 0, 0, 0, 0, 0, 0, 0, 0, 0, 0, 0, 0, 0, 0, 0, 0, 0, 0, 0, 0, 0, 0, 0, 0, 0, 0, 0, 0, 0, 0, 0, 0, 0, 0, 0, 0, 0, 0, 0, 0, 0, 0, 0, 0, 0, 0, 0, 0, 0, 0, 0, 0, 0, 0, 0, 0, 0, 0, 0, 0, 0, 0, 0, 0, 0, 0, 0, 0, 0, 0, 0, 0, 0, 0, 0, 0, 0, 0, 0, 0, 0, 0, 0, 0, 0, 0, 0, 0, 0, 0, 0, 0, 0, 0, 0, 0, 0, 0, 0, 0, 0, 0, 0, 0, 0, 0, 0, 0, 0, 0, 0, 0, 0, 0, 0, 0, 0, 0, 0, 0, 0, 0, 0, 0, 0, 0, 0, 0, 0, 0, 0, 0, 0, 0, 0, 0, 0, 0, 0, 0, 0, 0, 0, 1, 1, 1, 1, 1, 1, 1, 1, 1, 1, 1, 1, 1, 1, 1, 1, 1, 1, 1, 1, 1, 1, 1, 1, 1, 1, 1, 1, 1, 1, 1, 1, 1, 1, 1, 1, 1, 1, 1, 1, 1, 1, 1, 1, 1, 1, 1, 1, 1, 1, 1, 1, 1, 1, 1, 1, 1, 1, 1, 1, 1, 1, 1, 1, 1, 1, 1, 1, 1, 1, 1, 1, 1, 1, 1, 1, 1, 1, 1, 1, 1, 1, 1, 1, 1, 1, 1, 1, 1, 1, 1, 1, 1, 1, 1, 1, 1, 1, 1, 1, 1, 1, 1, 1, 1, 1, 1, 1, 1, 1, 1, 1, 1, 1, 1, 1, 1, 1, 1, 1, 1, 1, 1, 1, 1, 1, 1, 1, 1, 1, 1, 1, 1, 1, 1, 1, 1, 1, 1, 1, 1, 1, 1, 1, 1, 1, 1, 1, 1, 1, 1, 1, 1, 1, 1, 1, 1, 1, 1, 1, 1, 1, 1, 1, 1, 1, 1, 1, 1, 1, 1, 1, 1, 1, 1, 1, 1, 1, 1, 1, 1, 1, 1, 1, 1, 1, 1, 1, 1, 1, 1, 1, 1, 1, 1, 1, 1, 1, 1, 1, 1, 1, 1, 1, 1, 1, 1, 1, 1, 1, 1, 1, 1, 1, 1, 1, 1, 1, 1, 1, 1, 1, 1, 1, 1, 1, 1, 1, 1, 1, 1, 1, 1, 1, 1, 1, 1, 1, 1, 1, 1, 1, 1, 1, 1, 1, 1, 1, 1, 1, 1, 1, 1, 1, 1, 1, 1, 1, 1, 1, 1, 1, 1, 1, 1, 1, 1, 1, 1, 1, 1, 1, 1, 1, 1, 1, 1, 1, 1, 1, 1, 1, 1, 1, 1, 1, 1, 1, 1, 1, 1, 1, 1, 1, 1, 1, 1, 1, 1, 1, 1, 1, 1, 1, 1, 1, 1, 1, 1, 1, 1, 1, 1, 1, 1, 1, 1, 1, 1, 1, 1, 1, 1, 1, 1, 1, 1, 1, 1, 1, 1, 1, 1, 1, 1, 1, 1, 1, 1, 1, 1, 1, 1, 1, 1, 1, 1, 1, 1, 1, 1, 1, 1, 1, 1, 1, 1, 1, 1, 1, 1, 1, 1, 1, 1, 1, 1, 1, 1, 1, 1, 1, 1, 1, 1, 1, 1, 1, 1, 1, 1, 1, 1, 1, 1, 1, 1, 1, 1, 1, 1, 1, 1, 1, 1, 1, 1, 1, 1, 1, 1, 1, 1, 1, 1, 1, 1, 1, 1, 1, 1, 1, 1, 1, 1, 1, 1, 1, 1, 1, 1, 1, 1, 1, 1, 1, 1, 1, 1, 1, 1, 1])
_uv = me_cube.uv_layers.new(name='UVMap')
_uv.uv.foreach_set('vector', [0.0118, 0.7841, 0.0118, 0.7841, 0.0118, 0.9055, 0.0118, 0.9055, 0.964, 0.9055, 0.964, 0.9055, 0.9882, 0.9055, 0.9882, 0.9055, 0.9882, 0.06639, 0.9882, 0.06639, 0.9882, 0.02338, 0.9882, 0.02338, 0.02408, 0.02338, 0.02408, 0.02338, 0.0118, 0.02338, 0.0118, 0.02338, 0.964, 0.06639, 0.9882, 0.06639, 0.9882, 0.02338, 0.964, 0.02338, 0.02408, 0.06639, 0.0118, 0.06639, 0.0118, 0.02338, 0.02408, 0.02338, 0.02408, 0.6794, 0.0118, 0.6794, 0.0118, 0.6654, 0.02408, 0.6654, 0.964, 0.6794, 0.9882, 0.6794, 0.9882, 0.6654, 0.964, 0.6654, 0.9882, 0.6794, 0.9882, 0.6794, 0.9882, 0.6654, 0.9882, 0.6654, 0.0118, 0.06639, 0.0118, 0.06639, 0.0118, 0.6654, 0.0118, 0.6654, 0.0118, 0.02338, 0.0118, 0.02338, 0.0118, 0.06639, 0.0118, 0.06639, 0.02408, 0.6654, 0.0118, 0.6654, 0.0118, 0.06639, 0.02408, 0.06639, 0.964, 0.6654, 0.9882, 0.6654, 0.9882, 0.06639, 0.964, 0.06639, 0.9882, 0.6654, 0.9882, 0.6654, 0.9882, 0.06639, 0.9882, 0.06639, 0.02408, 0.6654, 0.6892, 0.6654, 0.6892, 0.06639, 0.02408, 0.06639, 0.7922, 0.06639, 0.964, 0.06639, 0.964, 0.06639, 0.7922, 0.06639, 0.02408, 0.6794, 0.6892, 0.6794, 0.6892, 0.6654, 0.02408, 0.6654, 0.7361, 0.6794, 0.6892, 0.6794, 0.6892, 0.6654, 0.7361, 0.6654, 0.7361, 0.06639, 0.6892, 0.06639, 0.6892, 0.02338, 0.7361, 0.02338, 0.02408, 0.06639, 0.6892, 0.06639, 0.6892, 0.02338, 0.02408, 0.02338, 0.7361, 0.02338, 0.7361, 0.02338, 0.6892, 0.02338, 0.6892, 0.02338, 0.02408, 0.9055, 0.02408, 0.9055, 0.6892, 0.9055, 0.6892, 0.9055, 0.7922, 0.02338, 0.7922, 0.02338, 0.7831, 0.02338, 0.7831, 0.02338, 0.7922, 0.06639, 0.7831, 0.06639, 0.7831, 0.02338, 0.7922, 0.02338, 0.7922, 0.6794, 0.7831, 0.6794, 0.7831, 0.6654, 0.7922, 0.6654, 0.7922, 0.6654, 0.7831, 0.6654, 0.7831, 0.06639, 0.7922, 0.06639, 0.7361, 0.6654, 0.7831, 0.6654, 0.7831, 0.06639, 0.7361, 0.06639, 0.7361, 0.6794, 0.7831, 0.6794, 0.7831, 0.6654, 0.7361, 0.6654, 0.7361, 0.06639, 0.7831, 0.06639, 0.7831, 0.02338, 0.7361, 0.02338, 0.7361, 0.9055, 0.7361, 0.9055, 0.7831, 0.9055, 0.7831, 0.9055, 0.6892, 0.9055, 0.6892, 0.9055, 0.7361, 0.9055, 0.7361, 0.9055, 0.6892, 0.06639, 0.7361, 0.06639, 0.7361, 0.02338, 0.6892, 0.02338, 0.6892, 0.6794, 0.7361, 0.6794, 0.7361, 0.6654, 0.6892, 0.6654, 0.6892, 0.6654, 0.7361, 0.6654, 0.7361, 0.06639, 0.6892, 0.06639, 0.7831, 0.02338, 0.7831, 0.02338, 0.7361, 0.02338, 0.7361, 0.02338, 0.7831, 0.06639, 0.7361, 0.06639, 0.7361, 0.02338, 0.7831, 0.02338, 0.7831, 0.6794, 0.7361, 0.6794, 0.7361, 0.6654, 0.7831, 0.6654, 0.02408, 0.6794, 0.6892, 0.6794, 0.6892, 0.6794, 0.02408, 0.6794, 0.6892, 0.06639, 0.7361, 0.06639, 0.7361, 0.06639, 0.6892, 0.06639, 0.964, 0.6794, 0.7922, 0.6794, 0.7922, 0.6654, 0.964, 0.6654, 0.964, 0.06639, 0.7922, 0.06639, 0.7922, 0.02338, 0.964, 0.02338, 0.964, 0.02338, 0.964, 0.02338, 0.7922, 0.02338, 0.7922, 0.02338, 0.7831, 0.6654, 0.7922, 0.6654, 0.7922, 0.06639, 0.7831, 0.06639, 0.7831, 0.6794, 0.7922, 0.6794, 0.7922, 0.6654, 0.7831, 0.6654, 0.7831, 0.06639, 0.7922, 0.06639, 0.7922, 0.02338, 0.7831, 0.02338, 0.7831, 0.9055, 0.7831, 0.9055, 0.7922, 0.9055, 0.7922, 0.9055, 0.9882, 0.02338, 0.9882, 0.02338, 0.964, 0.02338, 0.964, 0.02338, 0.9882, 0.06639, 0.964, 0.06639, 0.964, 0.02338, 0.9882, 0.02338, 0.9882, 0.6794, 0.964, 0.6794, 0.964, 0.6654, 0.9882, 0.6654, 0.9882, 0.6654, 0.964, 0.6654, 0.964, 0.06639, 0.9882, 0.06639, 0.7922, 0.6654, 0.964, 0.6654, 0.964, 0.06639, 0.7922, 0.06639, 0.7922, 0.6794, 0.964, 0.6794, 0.964, 0.6654, 0.7922, 0.6654, 0.7922, 0.06639, 0.964, 0.06639, 0.964, 0.02338, 0.7922, 0.02338, 0.7922, 0.9055, 0.7922, 0.9055, 0.964, 0.9055, 0.964, 0.9055, 0.0118, 0.9055, 0.0118, 0.9055, 0.02408, 0.9055, 0.02408, 0.9055, 0.0118, 0.06639, 0.02408, 0.06639, 0.02408, 0.02338, 0.0118, 0.02338, 0.0118, 0.6794, 0.02408, 0.6794, 0.02408, 0.6654, 0.0118, 0.6654, 0.0118, 0.6654, 0.02408, 0.6654, 0.02408, 0.06639, 0.0118, 0.06639, 0.7361, 0.06639, 0.7831, 0.06639, 0.7831, 0.06639, 0.7361, 0.06639, 0.6892, 0.6794, 0.02408, 0.6794, 0.02408, 0.6654, 0.6892, 0.6654, 0.6892, 0.06639, 0.02408, 0.06639, 0.02408, 0.02338, 0.6892, 0.02338, 0.6892, 0.02338, 0.6892, 0.02338, 0.02408, 0.02338, 0.02408, 0.02338, 0.6892, 0.9055, 0.02408, 0.9055, 0.02408, 0.7841, 0.6892, 0.7841, 0.0118, 0.9055, 0.02408, 0.9055, 0.02408, 0.7841, 0.0118, 0.7841, 0.7922, 0.9055, 0.964, 0.9055, 0.964, 0.7841, 0.7922, 0.7841, 0.9882, 0.9055, 0.964, 0.9055, 0.964, 0.7841, 0.9882, 0.7841, 0.7831, 0.9055, 0.7922, 0.9055, 0.7922, 0.7841, 0.7831, 0.7841, 0.964, 0.9055, 0.7922, 0.9055, 0.7922, 0.7841, 0.964, 0.7841, 0.7831, 0.9055, 0.7361, 0.9055, 0.7361, 0.7841, 0.7831, 0.7841, 0.6892, 0.9055, 0.7361, 0.9055, 0.7361, 0.7841, 0.6892, 0.7841, 0.7361, 0.9055, 0.7831, 0.9055, 0.7831, 0.7841, 0.7361, 0.7841, 0.7922, 0.9055, 0.7831, 0.9055, 0.7831, 0.7841, 0.7922, 0.7841, 0.7361, 0.9055, 0.6892, 0.9055, 0.6892, 0.7841, 0.7361, 0.7841, 0.02408, 0.9055, 0.6892, 0.9055, 0.6892, 0.7841, 0.02408, 0.7841, 0.9882, 0.9055, 0.9882, 0.9055, 0.9882, 0.7841, 0.9882, 0.7841, 0.964, 0.9055, 0.9882, 0.9055, 0.9882, 0.7841, 0.964, 0.7841, 0.02408, 0.9055, 0.0118, 0.9055, 0.0118, 0.7841, 0.02408, 0.7841, 0.0118, 0.6794, 0.0118, 0.6794, 0.0118, 0.7841, 0.0118, 0.7841, 0.0118, 0.6654, 0.0118, 0.6654, 0.0118, 0.6794, 0.0118, 0.6794, 0.6892, 0.6794, 0.7361, 0.6794, 0.7361, 0.6794, 0.6892, 0.6794, 0.0118, 0.7841, 0.02408, 0.7841, 0.02408, 0.6794, 0.0118, 0.6794, 0.7922, 0.7841, 0.964, 0.7841, 0.964, 0.6794, 0.7922, 0.6794, 0.9882, 0.7841, 0.964, 0.7841, 0.964, 0.6794, 0.9882, 0.6794, 0.7831, 0.7841, 0.7922, 0.7841, 0.7922, 0.6794, 0.7831, 0.6794, 0.964, 0.7841, 0.7922, 0.7841, 0.7922, 0.6794, 0.964, 0.6794, 0.9573, 0.6593, 0.7989, 0.6593, 0.7989, 0.07244, 0.9573, 0.07244, 0.6892, 0.7841, 0.7361, 0.7841, 0.7361, 0.6794, 0.6892, 0.6794, 0.7361, 0.7841, 0.7831, 0.7841, 0.7831, 0.6794, 0.7361, 0.6794, 0.7922, 0.7841, 0.7831, 0.7841, 0.7831, 0.6794, 0.7922, 0.6794, 0.7922, 0.6654, 0.7922, 0.06639, 0.7922, 0.06639, 0.7922, 0.6654, 0.02408, 0.7841, 0.6892, 0.7841, 0.6892, 0.6794, 0.02408, 0.6794, 0.9882, 0.7841, 0.9882, 0.7841, 0.9882, 0.6794, 0.9882, 0.6794, 0.964, 0.7841, 0.9882, 0.7841, 0.9882, 0.6794, 0.964, 0.6794, 0.02408, 0.7841, 0.0118, 0.7841, 0.0118, 0.6794, 0.02408, 0.6794, 0.7361, 0.6654, 0.6892, 0.6654, 0.6892, 0.6654, 0.7361, 0.6654, 0.7831, 0.06639, 0.7831, 0.6654, 0.7831, 0.6654, 0.7831, 0.06639, 0.964, 0.6654, 0.7922, 0.6654, 0.7922, 0.6654, 0.964, 0.6654, 0.02408, 0.6654, 0.02408, 0.06639, 0.02408, 0.06639, 0.02408, 0.6654, 0.02408, 0.7841, 0.02408, 0.6794, 0.02408, 0.6794, 0.02408, 0.7841, 0.7831, 0.6794, 0.7831, 0.7841, 0.7831, 0.7841, 0.7831, 0.6794, 0.7831, 0.7841, 0.7361, 0.7841, 0.7361, 0.7841, 0.7831, 0.7841, 0.7361, 0.6794, 0.7831, 0.6794, 0.7831, 0.6794, 0.7361, 0.6794, 0.7764, 0.7781, 0.7428, 0.7781, 0.7428, 0.6854, 0.7764, 0.6854, 0.7361, 0.7841, 0.6892, 0.7841, 0.6892, 0.7841, 0.7361, 0.7841, 0.964, 0.06639, 0.964, 0.6654, 0.964, 0.6654, 0.964, 0.06639, 0.6825, 0.7781, 0.03077, 0.7781, 0.03077, 0.6854, 0.6825, 0.6854, 0.02408, 0.06639, 0.6892, 0.06639, 0.6892, 0.06639, 0.02408, 0.06639, 0.6892, 0.7841, 0.02408, 0.7841, 0.02408, 0.7841, 0.6892, 0.7841, 0.7831, 0.6654, 0.7361, 0.6654, 0.7361, 0.6654, 0.7831, 0.6654, 0.7764, 0.6593, 0.7428, 0.6593, 0.7428, 0.07244, 0.7764, 0.07244, 0.7294, 0.6593, 0.6959, 0.6593, 0.6959, 0.07244, 0.7294, 0.07244, 0.7294, 0.7781, 0.6959, 0.7781, 0.6959, 0.6854, 0.7294, 0.6854, 0.6825, 0.6593, 0.03077, 0.6593, 0.03077, 0.07244, 0.6825, 0.07244, 0.6825, 0.6593, 0.6959, 0.6593, 0.6892, 0.6654, 0.6892, 0.06639, 0.6959, 0.07244, 0.6825, 0.07244, 0.7361, 0.6654, 0.7294, 0.6593, 0.7428, 0.6593, 0.7428, 0.07244, 0.7294, 0.07244, 0.7361, 0.06639, 0.6825, 0.7781, 0.6959, 0.7781, 0.6892, 0.7841, 0.7361, 0.7841, 0.7294, 0.7781, 0.7428, 0.7781, 0.6959, 0.6854, 0.6825, 0.6854, 0.6892, 0.6794, 0.7294, 0.6854, 0.7361, 0.6794, 0.7428, 0.6854, 0.03077, 0.6593, 0.6825, 0.6593, 0.6892, 0.6654, 0.02408, 0.6654, 0.02408, 0.06639, 0.6892, 0.06639, 0.6825, 0.07244, 0.03077, 0.07244, 0.6825, 0.6593, 0.6825, 0.07244, 0.6959, 0.07244, 0.6959, 0.6593, 0.7428, 0.6593, 0.7764, 0.6593, 0.7831, 0.6654, 0.7361, 0.6654, 0.7361, 0.06639, 0.7831, 0.06639, 0.7764, 0.07244, 0.7428, 0.07244, 0.7764, 0.6593, 0.7764, 0.07244, 0.7831, 0.06639, 0.7831, 0.6654, 0.6959, 0.6593, 0.7294, 0.6593, 0.7361, 0.6654, 0.6892, 0.6654, 0.6892, 0.06639, 0.7361, 0.06639, 0.7294, 0.07244, 0.6959, 0.07244, 0.7294, 0.6593, 0.7294, 0.07244, 0.7428, 0.07244, 0.7428, 0.6593, 0.7922, 0.6654, 0.7922, 0.06639, 0.7989, 0.07244, 0.7989, 0.6593, 0.7989, 0.6593, 0.9573, 0.6593, 0.964, 0.6654, 0.7922, 0.6654, 0.7922, 0.06639, 0.964, 0.06639, 0.9573, 0.07244, 0.7989, 0.07244, 0.9573, 0.6593, 0.9573, 0.07244, 0.964, 0.06639, 0.964, 0.6654, 0.02408, 0.6654, 0.02408, 0.06639, 0.03077, 0.07244, 0.03077, 0.6593, 0.03077, 0.7781, 0.6825, 0.7781, 0.6892, 0.7841, 0.02408, 0.7841, 0.7428, 0.7781, 0.7764, 0.7781, 0.7831, 0.7841, 0.7361, 0.7841, 0.6959, 0.7781, 0.7294, 0.7781, 0.7361, 0.7841, 0.6892, 0.7841, 0.6825, 0.7781, 0.6825, 0.6854, 0.6959, 0.6854, 0.6959, 0.7781, 0.7764, 0.7781, 0.7764, 0.6854, 0.7831, 0.6794, 0.7831, 0.7841, 0.7294, 0.7781, 0.7294, 0.6854, 0.7428, 0.6854, 0.7428, 0.7781, 0.02408, 0.7841, 0.02408, 0.6794, 0.03077, 0.6854, 0.03077, 0.7781, 0.02408, 0.6794, 0.6892, 0.6794, 0.6825, 0.6854, 0.03077, 0.6854, 0.7361, 0.6794, 0.7831, 0.6794, 0.7764, 0.6854, 0.7428, 0.6854, 0.6892, 0.6794, 0.7361, 0.6794, 0.7294, 0.6854, 0.6959, 0.6854, 0.6892, 0.6654, 0.02408, 0.6654, 0.02408, 0.6654, 0.6892, 0.6654, 0.0, 1.0, 0.02778, 1.0, 0.02778, 0.9167, 0.0, 0.9167, 0.0, 0.08333, 0.02778, 0.08333, 0.02778, 0.0, 0.0, 0.0, 0.0, 0.1667, 0.02778, 0.1667, 0.02778, 0.08333, 0.0, 0.08333, 0.0, 0.25, 0.02778, 0.25, 0.02778, 0.1667, 0.0, 0.1667, 0.0, 0.3333, 0.02778, 0.3333, 0.02778, 0.25, 0.0, 0.25, 0.0, 0.4167, 0.02778, 0.4167, 0.02778, 0.3333, 0.0, 0.3333, 0.0, 0.5, 0.02778, 0.5, 0.02778, 0.4167, 0.0, 0.4167, 0.0, 0.5833, 0.02778, 0.5833, 0.02778, 0.5, 0.0, 0.5, 0.0, 0.6667, 0.02778, 0.6667, 0.02778, 0.5833, 0.0, 0.5833, 0.0, 0.75, 0.02778, 0.75, 0.02778, 0.6667, 0.0, 0.6667, 0.0, 0.8333, 0.02778, 0.8333, 0.02778, 0.75, 0.0, 0.75, 0.0, 0.9167, 0.02778, 0.9167, 0.02778, 0.8333, 0.0, 0.8333, 0.02778, 1.0, 0.05556, 1.0, 0.05556, 0.9167, 0.02778, 0.9167, 0.02778, 0.08333, 0.05556, 0.08333, 0.05556, 0.0, 0.02778, 0.0, 0.02778, 0.1667, 0.05556, 0.1667, 0.05556, 0.08333, 0.02778, 0.08333, 0.02778, 0.25, 0.05556, 0.25, 0.05556, 0.1667, 0.02778, 0.1667, 0.02778, 0.3333, 0.05556, 0.3333, 0.05556, 0.25, 0.02778, 0.25, 0.02778, 0.4167, 0.05556, 0.4167, 0.05556, 0.3333, 0.02778, 0.3333, 0.02778, 0.5, 0.05556, 0.5, 0.05556, 0.4167, 0.02778, 0.4167, 0.02778, 0.5833, 0.05556, 0.5833, 0.05556, 0.5, 0.02778, 0.5, 0.02778, 0.6667, 0.05556, 0.6667, 0.05556, 0.5833, 0.02778, 0.5833, 0.02778, 0.75, 0.05556, 0.75, 0.05556, 0.6667, 0.02778, 0.6667, 0.02778, 0.8333, 0.05556, 0.8333, 0.05556, 0.75, 0.02778, 0.75, 0.02778, 0.9167, 0.05556, 0.9167, 0.05556, 0.8333, 0.02778, 0.8333, 0.05556, 1.0, 0.08333, 1.0, 0.08333, 0.9167, 0.05556, 0.9167, 0.05556, 0.08333, 0.08333, 0.08333, 0.08333, 0.0, 0.05556, 0.0, 0.05556, 0.1667, 0.08333, 0.1667, 0.08333, 0.08333, 0.05556, 0.08333, 0.05556, 0.25, 0.08333, 0.25, 0.08333, 0.1667, 0.05556, 0.1667, 0.05556, 0.3333, 0.08333, 0.3333, 0.08333, 0.25, 0.05556, 0.25, 0.05556, 0.4167, 0.08333, 0.4167, 0.08333, 0.3333, 0.05556, 0.3333, 0.05556, 0.5, 0.08333, 0.5, 0.08333, 0.4167, 0.05556, 0.4167, 0.05556, 0.5833, 0.08333, 0.5833, 0.08333, 0.5, 0.05556, 0.5, 0.05556, 0.6667, 0.08333, 0.6667, 0.08333, 0.5833, 0.05556, 0.5833, 0.05556, 0.75, 0.08333, 0.75, 0.08333, 0.6667, 0.05556, 0.6667, 0.05556, 0.8333, 0.08333, 0.8333, 0.08333, 0.75, 0.05556, 0.75, 0.05556, 0.9167, 0.08333, 0.9167, 0.08333, 0.8333, 0.05556, 0.8333, 0.08333, 1.0, 0.1111, 1.0, 0.1111, 0.9167, 0.08333, 0.9167, 0.08333, 0.08333, 0.1111, 0.08333, 0.1111, 0.0, 0.08333, 0.0, 0.08333, 0.1667, 0.1111, 0.1667, 0.1111, 0.08333, 0.08333, 0.08333, 0.08333, 0.25, 0.1111, 0.25, 0.1111, 0.1667, 0.08333, 0.1667, 0.08333, 0.3333, 0.1111, 0.3333, 0.1111, 0.25, 0.08333, 0.25, 0.08333, 0.4167, 0.1111, 0.4167, 0.1111, 0.3333, 0.08333, 0.3333, 0.08333, 0.5, 0.1111, 0.5, 0.1111, 0.4167, 0.08333, 0.4167, 0.08333, 0.5833, 0.1111, 0.5833, 0.1111, 0.5, 0.08333, 0.5, 0.08333, 0.6667, 0.1111, 0.6667, 0.1111, 0.5833, 0.08333, 0.5833, 0.08333, 0.75, 0.1111, 0.75, 0.1111, 0.6667, 0.08333, 0.6667, 0.08333, 0.8333, 0.1111, 0.8333, 0.1111, 0.75, 0.08333, 0.75, 0.08333, 0.9167, 0.1111, 0.9167, 0.1111, 0.8333, 0.08333, 0.8333, 0.1111, 1.0, 0.1389, 1.0, 0.1389, 0.9167, 0.1111, 0.9167, 0.1111, 0.08333, 0.1389, 0.08333, 0.1389, 0.0, 0.1111, 0.0, 0.1111, 0.1667, 0.1389, 0.1667, 0.1389, 0.08333, 0.1111, 0.08333, 0.1111, 0.25, 0.1389, 0.25, 0.1389, 0.1667, 0.1111, 0.1667, 0.1111, 0.3333, 0.1389, 0.3333, 0.1389, 0.25, 0.1111, 0.25, 0.1111, 0.4167, 0.1389, 0.4167, 0.1389, 0.3333, 0.1111, 0.3333, 0.1111, 0.5, 0.1389, 0.5, 0.1389, 0.4167, 0.1111, 0.4167, 0.1111, 0.5833, 0.1389, 0.5833, 0.1389, 0.5, 0.1111, 0.5, 0.1111, 0.6667, 0.1389, 0.6667, 0.1389, 0.5833, 0.1111, 0.5833, 0.1111, 0.75, 0.1389, 0.75, 0.1389, 0.6667, 0.1111, 0.6667, 0.1111, 0.8333, 0.1389, 0.8333, 0.1389, 0.75, 0.1111, 0.75, 0.1111, 0.9167, 0.1389, 0.9167, 0.1389, 0.8333, 0.1111, 0.8333, 0.1389, 1.0, 0.1667, 1.0, 0.1667, 0.9167, 0.1389, 0.9167, 0.1389, 0.08333, 0.1667, 0.08333, 0.1667, 0.0, 0.1389, 0.0, 0.1389, 0.1667, 0.1667, 0.1667, 0.1667, 0.08333, 0.1389, 0.08333, 0.1389, 0.25, 0.1667, 0.25, 0.1667, 0.1667, 0.1389, 0.1667, 0.1389, 0.3333, 0.1667, 0.3333, 0.1667, 0.25, 0.1389, 0.25, 0.1389, 0.4167, 0.1667, 0.4167, 0.1667, 0.3333, 0.1389, 0.3333, 0.1389, 0.5, 0.1667, 0.5, 0.1667, 0.4167, 0.1389, 0.4167, 0.1389, 0.5833, 0.1667, 0.5833, 0.1667, 0.5, 0.1389, 0.5, 0.1389, 0.6667, 0.1667, 0.6667, 0.1667, 0.5833, 0.1389, 0.5833, 0.1389, 0.75, 0.1667, 0.75, 0.1667, 0.6667, 0.1389, 0.6667, 0.1389, 0.8333, 0.1667, 0.8333, 0.1667, 0.75, 0.1389, 0.75, 0.1389, 0.9167, 0.1667, 0.9167, 0.1667, 0.8333, 0.1389, 0.8333, 0.1667, 1.0, 0.1944, 1.0, 0.1944, 0.9167, 0.1667, 0.9167, 0.1667, 0.08333, 0.1944, 0.08333, 0.1944, 0.0, 0.1667, 0.0, 0.1667, 0.1667, 0.1944, 0.1667, 0.1944, 0.08333, 0.1667, 0.08333, 0.1667, 0.25, 0.1944, 0.25, 0.1944, 0.1667, 0.1667, 0.1667, 0.1667, 0.3333, 0.1944, 0.3333, 0.1944, 0.25, 0.1667, 0.25, 0.1667, 0.4167, 0.1944, 0.4167, 0.1944, 0.3333, 0.1667, 0.3333, 0.1667, 0.5, 0.1944, 0.5, 0.1944, 0.4167, 0.1667, 0.4167, 0.1667, 0.5833, 0.1944, 0.5833, 0.1944, 0.5, 0.1667, 0.5, 0.1667, 0.6667, 0.1944, 0.6667, 0.1944, 0.5833, 0.1667, 0.5833, 0.1667, 0.75, 0.1944, 0.75, 0.1944, 0.6667, 0.1667, 0.6667, 0.1667, 0.8333, 0.1944, 0.8333, 0.1944, 0.75, 0.1667, 0.75, 0.1667, 0.9167, 0.1944, 0.9167, 0.1944, 0.8333, 0.1667, 0.8333, 0.1944, 1.0, 0.2222, 1.0, 0.2222, 0.9167, 0.1944, 0.9167, 0.1944, 0.08333, 0.2222, 0.08333, 0.2222, 0.0, 0.1944, 0.0, 0.1944, 0.1667, 0.2222, 0.1667, 0.2222, 0.08333, 0.1944, 0.08333, 0.1944, 0.25, 0.2222, 0.25, 0.2222, 0.1667, 0.1944, 0.1667, 0.1944, 0.3333, 0.2222, 0.3333, 0.2222, 0.25, 0.1944, 0.25, 0.1944, 0.4167, 0.2222, 0.4167, 0.2222, 0.3333, 0.1944, 0.3333, 0.1944, 0.5, 0.2222, 0.5, 0.2222, 0.4167, 0.1944, 0.4167, 0.1944, 0.5833, 0.2222, 0.5833, 0.2222, 0.5, 0.1944, 0.5, 0.1944, 0.6667, 0.2222, 0.6667, 0.2222, 0.5833, 0.1944, 0.5833, 0.1944, 0.75, 0.2222, 0.75, 0.2222, 0.6667, 0.1944, 0.6667, 0.1944, 0.8333, 0.2222, 0.8333, 0.2222, 0.75, 0.1944, 0.75, 0.1944, 0.9167, 0.2222, 0.9167, 0.2222, 0.8333, 0.1944, 0.8333, 0.2222, 1.0, 0.25, 1.0, 0.25, 0.9167, 0.2222, 0.9167, 0.2222, 0.08333, 0.25, 0.08333, 0.25, 0.0, 0.2222, 0.0, 0.2222, 0.1667, 0.25, 0.1667, 0.25, 0.08333, 0.2222, 0.08333, 0.2222, 0.25, 0.25, 0.25, 0.25, 0.1667, 0.2222, 0.1667, 0.2222, 0.3333, 0.25, 0.3333, 0.25, 0.25, 0.2222, 0.25, 0.2222, 0.4167, 0.25, 0.4167, 0.25, 0.3333, 0.2222, 0.3333, 0.2222, 0.5, 0.25, 0.5, 0.25, 0.4167, 0.2222, 0.4167, 0.2222, 0.5833, 0.25, 0.5833, 0.25, 0.5, 0.2222, 0.5, 0.2222, 0.6667, 0.25, 0.6667, 0.25, 0.5833, 0.2222, 0.5833, 0.2222, 0.75, 0.25, 0.75, 0.25, 0.6667, 0.2222, 0.6667, 0.2222, 0.8333, 0.25, 0.8333, 0.25, 0.75, 0.2222, 0.75, 0.2222, 0.9167, 0.25, 0.9167, 0.25, 0.8333, 0.2222, 0.8333, 0.25, 1.0, 0.2778, 1.0, 0.2778, 0.9167, 0.25, 0.9167, 0.25, 0.08333, 0.2778, 0.08333, 0.2778, 0.0, 0.25, 0.0, 0.25, 0.1667, 0.2778, 0.1667, 0.2778, 0.08333, 0.25, 0.08333, 0.25, 0.25, 0.2778, 0.25, 0.2778, 0.1667, 0.25, 0.1667, 0.25, 0.3333, 0.2778, 0.3333, 0.2778, 0.25, 0.25, 0.25, 0.25, 0.4167, 0.2778, 0.4167, 0.2778, 0.3333, 0.25, 0.3333, 0.25, 0.5, 0.2778, 0.5, 0.2778, 0.4167, 0.25, 0.4167, 0.25, 0.5833, 0.2778, 0.5833, 0.2778, 0.5, 0.25, 0.5, 0.25, 0.6667, 0.2778, 0.6667, 0.2778, 0.5833, 0.25, 0.5833, 0.25, 0.75, 0.2778, 0.75, 0.2778, 0.6667, 0.25, 0.6667, 0.25, 0.8333, 0.2778, 0.8333, 0.2778, 0.75, 0.25, 0.75, 0.25, 0.9167, 0.2778, 0.9167, 0.2778, 0.8333, 0.25, 0.8333, 0.2778, 1.0, 0.3056, 1.0, 0.3056, 0.9167, 0.2778, 0.9167, 0.2778, 0.08333, 0.3056, 0.08333, 0.3056, 0.0, 0.2778, 0.0, 0.2778, 0.1667, 0.3056, 0.1667, 0.3056, 0.08333, 0.2778, 0.08333, 0.2778, 0.25, 0.3056, 0.25, 0.3056, 0.1667, 0.2778, 0.1667, 0.2778, 0.3333, 0.3056, 0.3333, 0.3056, 0.25, 0.2778, 0.25, 0.2778, 0.4167, 0.3056, 0.4167, 0.3056, 0.3333, 0.2778, 0.3333, 0.2778, 0.5, 0.3056, 0.5, 0.3056, 0.4167, 0.2778, 0.4167, 0.2778, 0.5833, 0.3056, 0.5833, 0.3056, 0.5, 0.2778, 0.5, 0.2778, 0.6667, 0.3056, 0.6667, 0.3056, 0.5833, 0.2778, 0.5833, 0.2778, 0.75, 0.3056, 0.75, 0.3056, 0.6667, 0.2778, 0.6667, 0.2778, 0.8333, 0.3056, 0.8333, 0.3056, 0.75, 0.2778, 0.75, 0.2778, 0.9167, 0.3056, 0.9167, 0.3056, 0.8333, 0.2778, 0.8333, 0.3056, 1.0, 0.3333, 1.0, 0.3333, 0.9167, 0.3056, 0.9167, 0.3056, 0.08333, 0.3333, 0.08333, 0.3333, 0.0, 0.3056, 0.0, 0.3056, 0.1667, 0.3333, 0.1667, 0.3333, 0.08333, 0.3056, 0.08333, 0.3056, 0.25, 0.3333, 0.25, 0.3333, 0.1667, 0.3056, 0.1667, 0.3056, 0.3333, 0.3333, 0.3333, 0.3333, 0.25, 0.3056, 0.25, 0.3056, 0.4167, 0.3333, 0.4167, 0.3333, 0.3333, 0.3056, 0.3333, 0.3056, 0.5, 0.3333, 0.5, 0.3333, 0.4167, 0.3056, 0.4167, 0.3056, 0.5833, 0.3333, 0.5833, 0.3333, 0.5, 0.3056, 0.5, 0.3056, 0.6667, 0.3333, 0.6667, 0.3333, 0.5833, 0.3056, 0.5833, 0.3056, 0.75, 0.3333, 0.75, 0.3333, 0.6667, 0.3056, 0.6667, 0.3056, 0.8333, 0.3333, 0.8333, 0.3333, 0.75, 0.3056, 0.75, 0.3056, 0.9167, 0.3333, 0.9167, 0.3333, 0.8333, 0.3056, 0.8333, 0.3333, 1.0, 0.3611, 1.0, 0.3611, 0.9167, 0.3333, 0.9167, 0.3333, 0.08333, 0.3611, 0.08333, 0.3611, 0.0, 0.3333, 0.0, 0.3333, 0.1667, 0.3611, 0.1667, 0.3611, 0.08333, 0.3333, 0.08333, 0.3333, 0.25, 0.3611, 0.25, 0.3611, 0.1667, 0.3333, 0.1667, 0.3333, 0.3333, 0.3611, 0.3333, 0.3611, 0.25, 0.3333, 0.25, 0.3333, 0.4167, 0.3611, 0.4167, 0.3611, 0.3333, 0.3333, 0.3333, 0.3333, 0.5, 0.3611, 0.5, 0.3611, 0.4167, 0.3333, 0.4167, 0.3333, 0.5833, 0.3611, 0.5833, 0.3611, 0.5, 0.3333, 0.5, 0.3333, 0.6667, 0.3611, 0.6667, 0.3611, 0.5833, 0.3333, 0.5833, 0.3333, 0.75, 0.3611, 0.75, 0.3611, 0.6667, 0.3333, 0.6667, 0.3333, 0.8333, 0.3611, 0.8333, 0.3611, 0.75, 0.3333, 0.75, 0.3333, 0.9167, 0.3611, 0.9167, 0.3611, 0.8333, 0.3333, 0.8333, 0.3611, 1.0, 0.3889, 1.0, 0.3889, 0.9167, 0.3611, 0.9167, 0.3611, 0.08333, 0.3889, 0.08333, 0.3889, 0.0, 0.3611, 0.0, 0.3611, 0.1667, 0.3889, 0.1667, 0.3889, 0.08333, 0.3611, 0.08333, 0.3611, 0.25, 0.3889, 0.25, 0.3889, 0.1667, 0.3611, 0.1667, 0.3611, 0.3333, 0.3889, 0.3333, 0.3889, 0.25, 0.3611, 0.25, 0.3611, 0.4167, 0.3889, 0.4167, 0.3889, 0.3333, 0.3611, 0.3333, 0.3611, 0.5, 0.3889, 0.5, 0.3889, 0.4167, 0.3611, 0.4167, 0.3611, 0.5833, 0.3889, 0.5833, 0.3889, 0.5, 0.3611, 0.5, 0.3611, 0.6667, 0.3889, 0.6667, 0.3889, 0.5833, 0.3611, 0.5833, 0.3611, 0.75, 0.3889, 0.75, 0.3889, 0.6667, 0.3611, 0.6667, 0.3611, 0.8333, 0.3889, 0.8333, 0.3889, 0.75, 0.3611, 0.75, 0.3611, 0.9167, 0.3889, 0.9167, 0.3889, 0.8333, 0.3611, 0.8333, 0.3889, 1.0, 0.4167, 1.0, 0.4167, 0.9167, 0.3889, 0.9167, 0.3889, 0.08333, 0.4167, 0.08333, 0.4167, 0.0, 0.3889, 0.0, 0.3889, 0.1667, 0.4167, 0.1667, 0.4167, 0.08333, 0.3889, 0.08333, 0.3889, 0.25, 0.4167, 0.25, 0.4167, 0.1667, 0.3889, 0.1667, 0.3889, 0.3333, 0.4167, 0.3333, 0.4167, 0.25, 0.3889, 0.25, 0.3889, 0.4167, 0.4167, 0.4167, 0.4167, 0.3333, 0.3889, 0.3333, 0.3889, 0.5, 0.4167, 0.5, 0.4167, 0.4167, 0.3889, 0.4167, 0.3889, 0.5833, 0.4167, 0.5833, 0.4167, 0.5, 0.3889, 0.5, 0.3889, 0.6667, 0.4167, 0.6667, 0.4167, 0.5833, 0.3889, 0.5833, 0.3889, 0.75, 0.4167, 0.75, 0.4167, 0.6667, 0.3889, 0.6667, 0.3889, 0.8333, 0.4167, 0.8333, 0.4167, 0.75, 0.3889, 0.75, 0.3889, 0.9167, 0.4167, 0.9167, 0.4167, 0.8333, 0.3889, 0.8333, 0.4167, 1.0, 0.4444, 1.0, 0.4444, 0.9167, 0.4167, 0.9167, 0.4167, 0.08333, 0.4444, 0.08333, 0.4444, 0.0, 0.4167, 0.0, 0.4167, 0.1667, 0.4444, 0.1667, 0.4444, 0.08333, 0.4167, 0.08333, 0.4167, 0.25, 0.4444, 0.25, 0.4444, 0.1667, 0.4167, 0.1667, 0.4167, 0.3333, 0.4444, 0.3333, 0.4444, 0.25, 0.4167, 0.25, 0.4167, 0.4167, 0.4444, 0.4167, 0.4444, 0.3333, 0.4167, 0.3333, 0.4167, 0.5, 0.4444, 0.5, 0.4444, 0.4167, 0.4167, 0.4167, 0.4167, 0.5833, 0.4444, 0.5833, 0.4444, 0.5, 0.4167, 0.5, 0.4167, 0.6667, 0.4444, 0.6667, 0.4444, 0.5833, 0.4167, 0.5833, 0.4167, 0.75, 0.4444, 0.75, 0.4444, 0.6667, 0.4167, 0.6667, 0.4167, 0.8333, 0.4444, 0.8333, 0.4444, 0.75, 0.4167, 0.75, 0.4167, 0.9167, 0.4444, 0.9167, 0.4444, 0.8333, 0.4167, 0.8333, 0.4444, 1.0, 0.4722, 1.0, 0.4722, 0.9167, 0.4444, 0.9167, 0.4444, 0.08333, 0.4722, 0.08333, 0.4722, 0.0, 0.4444, 0.0, 0.4444, 0.1667, 0.4722, 0.1667, 0.4722, 0.08333, 0.4444, 0.08333, 0.4444, 0.25, 0.4722, 0.25, 0.4722, 0.1667, 0.4444, 0.1667, 0.4444, 0.3333, 0.4722, 0.3333, 0.4722, 0.25, 0.4444, 0.25, 0.4444, 0.4167, 0.4722, 0.4167, 0.4722, 0.3333, 0.4444, 0.3333, 0.4444, 0.5, 0.4722, 0.5, 0.4722, 0.4167, 0.4444, 0.4167, 0.4444, 0.5833, 0.4722, 0.5833, 0.4722, 0.5, 0.4444, 0.5, 0.4444, 0.6667, 0.4722, 0.6667, 0.4722, 0.5833, 0.4444, 0.5833, 0.4444, 0.75, 0.4722, 0.75, 0.4722, 0.6667, 0.4444, 0.6667, 0.4444, 0.8333, 0.4722, 0.8333, 0.4722, 0.75, 0.4444, 0.75, 0.4444, 0.9167, 0.4722, 0.9167, 0.4722, 0.8333, 0.4444, 0.8333, 0.4722, 1.0, 0.5, 1.0, 0.5, 0.9167, 0.4722, 0.9167, 0.4722, 0.08333, 0.5, 0.08333, 0.5, 0.0, 0.4722, 0.0, 0.4722, 0.1667, 0.5, 0.1667, 0.5, 0.08333, 0.4722, 0.08333, 0.4722, 0.25, 0.5, 0.25, 0.5, 0.1667, 0.4722, 0.1667, 0.4722, 0.3333, 0.5, 0.3333, 0.5, 0.25, 0.4722, 0.25, 0.4722, 0.4167, 0.5, 0.4167, 0.5, 0.3333, 0.4722, 0.3333, 0.4722, 0.5, 0.5, 0.5, 0.5, 0.4167, 0.4722, 0.4167, 0.4722, 0.5833, 0.5, 0.5833, 0.5, 0.5, 0.4722, 0.5, 0.4722, 0.6667, 0.5, 0.6667, 0.5, 0.5833, 0.4722, 0.5833, 0.4722, 0.75, 0.5, 0.75, 0.5, 0.6667, 0.4722, 0.6667, 0.4722, 0.8333, 0.5, 0.8333, 0.5, 0.75, 0.4722, 0.75, 0.4722, 0.9167, 0.5, 0.9167, 0.5, 0.8333, 0.4722, 0.8333, 0.5, 1.0, 0.5278, 1.0, 0.5278, 0.9167, 0.5, 0.9167, 0.5, 0.08333, 0.5278, 0.08333, 0.5278, 0.0, 0.5, 0.0, 0.5, 0.1667, 0.5278, 0.1667, 0.5278, 0.08333, 0.5, 0.08333, 0.5, 0.25, 0.5278, 0.25, 0.5278, 0.1667, 0.5, 0.1667, 0.5, 0.3333, 0.5278, 0.3333, 0.5278, 0.25, 0.5, 0.25, 0.5, 0.4167, 0.5278, 0.4167, 0.5278, 0.3333, 0.5, 0.3333, 0.5, 0.5, 0.5278, 0.5, 0.5278, 0.4167, 0.5, 0.4167, 0.5, 0.5833, 0.5278, 0.5833, 0.5278, 0.5, 0.5, 0.5, 0.5, 0.6667, 0.5278, 0.6667, 0.5278, 0.5833, 0.5, 0.5833, 0.5, 0.75, 0.5278, 0.75, 0.5278, 0.6667, 0.5, 0.6667, 0.5, 0.8333, 0.5278, 0.8333, 0.5278, 0.75, 0.5, 0.75, 0.5, 0.9167, 0.5278, 0.9167, 0.5278, 0.8333, 0.5, 0.8333, 0.5278, 1.0, 0.5556, 1.0, 0.5556, 0.9167, 0.5278, 0.9167, 0.5278, 0.08333, 0.5556, 0.08333, 0.5556, 0.0, 0.5278, 0.0, 0.5278, 0.1667, 0.5556, 0.1667, 0.5556, 0.08333, 0.5278, 0.08333, 0.5278, 0.25, 0.5556, 0.25, 0.5556, 0.1667, 0.5278, 0.1667, 0.5278, 0.3333, 0.5556, 0.3333, 0.5556, 0.25, 0.5278, 0.25, 0.5278, 0.4167, 0.5556, 0.4167, 0.5556, 0.3333, 0.5278, 0.3333, 0.5278, 0.5, 0.5556, 0.5, 0.5556, 0.4167, 0.5278, 0.4167, 0.5278, 0.5833, 0.5556, 0.5833, 0.5556, 0.5, 0.5278, 0.5, 0.5278, 0.6667, 0.5556, 0.6667, 0.5556, 0.5833, 0.5278, 0.5833, 0.5278, 0.75, 0.5556, 0.75, 0.5556, 0.6667, 0.5278, 0.6667, 0.5278, 0.8333, 0.5556, 0.8333, 0.5556, 0.75, 0.5278, 0.75, 0.5278, 0.9167, 0.5556, 0.9167, 0.5556, 0.8333, 0.5278, 0.8333, 0.5556, 1.0, 0.5833, 1.0, 0.5833, 0.9167, 0.5556, 0.9167, 0.5556, 0.08333, 0.5833, 0.08333, 0.5833, 0.0, 0.5556, 0.0, 0.5556, 0.1667, 0.5833, 0.1667, 0.5833, 0.08333, 0.5556, 0.08333, 0.5556, 0.25, 0.5833, 0.25, 0.5833, 0.1667, 0.5556, 0.1667, 0.5556, 0.3333, 0.5833, 0.3333, 0.5833, 0.25, 0.5556, 0.25, 0.5556, 0.4167, 0.5833, 0.4167, 0.5833, 0.3333, 0.5556, 0.3333, 0.5556, 0.5, 0.5833, 0.5, 0.5833, 0.4167, 0.5556, 0.4167, 0.5556, 0.5833, 0.5833, 0.5833, 0.5833, 0.5, 0.5556, 0.5, 0.5556, 0.6667, 0.5833, 0.6667, 0.5833, 0.5833, 0.5556, 0.5833, 0.5556, 0.75, 0.5833, 0.75, 0.5833, 0.6667, 0.5556, 0.6667, 0.5556, 0.8333, 0.5833, 0.8333, 0.5833, 0.75, 0.5556, 0.75, 0.5556, 0.9167, 0.5833, 0.9167, 0.5833, 0.8333, 0.5556, 0.8333, 0.5833, 1.0, 0.6111, 1.0, 0.6111, 0.9167, 0.5833, 0.9167, 0.5833, 0.08333, 0.6111, 0.08333, 0.6111, 0.0, 0.5833, 0.0, 0.5833, 0.1667, 0.6111, 0.1667, 0.6111, 0.08333, 0.5833, 0.08333, 0.5833, 0.25, 0.6111, 0.25, 0.6111, 0.1667, 0.5833, 0.1667, 0.5833, 0.3333, 0.6111, 0.3333, 0.6111, 0.25, 0.5833, 0.25, 0.5833, 0.4167, 0.6111, 0.4167, 0.6111, 0.3333, 0.5833, 0.3333, 0.5833, 0.5, 0.6111, 0.5, 0.6111, 0.4167, 0.5833, 0.4167, 0.5833, 0.5833, 0.6111, 0.5833, 0.6111, 0.5, 0.5833, 0.5, 0.5833, 0.6667, 0.6111, 0.6667, 0.6111, 0.5833, 0.5833, 0.5833, 0.5833, 0.75, 0.6111, 0.75, 0.6111, 0.6667, 0.5833, 0.6667, 0.5833, 0.8333, 0.6111, 0.8333, 0.6111, 0.75, 0.5833, 0.75, 0.5833, 0.9167, 0.6111, 0.9167, 0.6111, 0.8333, 0.5833, 0.8333, 0.6111, 1.0, 0.6389, 1.0, 0.6389, 0.9167, 0.6111, 0.9167, 0.6111, 0.08333, 0.6389, 0.08333, 0.6389, 0.0, 0.6111, 0.0, 0.6111, 0.1667, 0.6389, 0.1667, 0.6389, 0.08333, 0.6111, 0.08333, 0.6111, 0.25, 0.6389, 0.25, 0.6389, 0.1667, 0.6111, 0.1667, 0.6111, 0.3333, 0.6389, 0.3333, 0.6389, 0.25, 0.6111, 0.25, 0.6111, 0.4167, 0.6389, 0.4167, 0.6389, 0.3333, 0.6111, 0.3333, 0.6111, 0.5, 0.6389, 0.5, 0.6389, 0.4167, 0.6111, 0.4167, 0.6111, 0.5833, 0.6389, 0.5833, 0.6389, 0.5, 0.6111, 0.5, 0.6111, 0.6667, 0.6389, 0.6667, 0.6389, 0.5833, 0.6111, 0.5833, 0.6111, 0.75, 0.6389, 0.75, 0.6389, 0.6667, 0.6111, 0.6667, 0.6111, 0.8333, 0.6389, 0.8333, 0.6389, 0.75, 0.6111, 0.75, 0.6111, 0.9167, 0.6389, 0.9167, 0.6389, 0.8333, 0.6111, 0.8333, 0.6389, 1.0, 0.6667, 1.0, 0.6667, 0.9167, 0.6389, 0.9167, 0.6389, 0.08333, 0.6667, 0.08333, 0.6667, 0.0, 0.6389, 0.0, 0.6389, 0.1667, 0.6667, 0.1667, 0.6667, 0.08333, 0.6389, 0.08333, 0.6389, 0.25, 0.6667, 0.25, 0.6667, 0.1667, 0.6389, 0.1667, 0.6389, 0.3333, 0.6667, 0.3333, 0.6667, 0.25, 0.6389, 0.25, 0.6389, 0.4167, 0.6667, 0.4167, 0.6667, 0.3333, 0.6389, 0.3333, 0.6389, 0.5, 0.6667, 0.5, 0.6667, 0.4167, 0.6389, 0.4167, 0.6389, 0.5833, 0.6667, 0.5833, 0.6667, 0.5, 0.6389, 0.5, 0.6389, 0.6667, 0.6667, 0.6667, 0.6667, 0.5833, 0.6389, 0.5833, 0.6389, 0.75, 0.6667, 0.75, 0.6667, 0.6667, 0.6389, 0.6667, 0.6389, 0.8333, 0.6667, 0.8333, 0.6667, 0.75, 0.6389, 0.75, 0.6389, 0.9167, 0.6667, 0.9167, 0.6667, 0.8333, 0.6389, 0.8333, 0.6667, 1.0, 0.6944, 1.0, 0.6944, 0.9167, 0.6667, 0.9167, 0.6667, 0.08333, 0.6944, 0.08333, 0.6944, 0.0, 0.6667, 0.0, 0.6667, 0.1667, 0.6944, 0.1667, 0.6944, 0.08333, 0.6667, 0.08333, 0.6667, 0.25, 0.6944, 0.25, 0.6944, 0.1667, 0.6667, 0.1667, 0.6667, 0.3333, 0.6944, 0.3333, 0.6944, 0.25, 0.6667, 0.25, 0.6667, 0.4167, 0.6944, 0.4167, 0.6944, 0.3333, 0.6667, 0.3333, 0.6667, 0.5, 0.6944, 0.5, 0.6944, 0.4167, 0.6667, 0.4167, 0.6667, 0.5833, 0.6944, 0.5833, 0.6944, 0.5, 0.6667, 0.5, 0.6667, 0.6667, 0.6944, 0.6667, 0.6944, 0.5833, 0.6667, 0.5833, 0.6667, 0.75, 0.6944, 0.75, 0.6944, 0.6667, 0.6667, 0.6667, 0.6667, 0.8333, 0.6944, 0.8333, 0.6944, 0.75, 0.6667, 0.75, 0.6667, 0.9167, 0.6944, 0.9167, 0.6944, 0.8333, 0.6667, 0.8333, 0.6944, 1.0, 0.7222, 1.0, 0.7222, 0.9167, 0.6944, 0.9167, 0.6944, 0.08333, 0.7222, 0.08333, 0.7222, 0.0, 0.6944, 0.0, 0.6944, 0.1667, 0.7222, 0.1667, 0.7222, 0.08333, 0.6944, 0.08333, 0.6944, 0.25, 0.7222, 0.25, 0.7222, 0.1667, 0.6944, 0.1667, 0.6944, 0.3333, 0.7222, 0.3333, 0.7222, 0.25, 0.6944, 0.25, 0.6944, 0.4167, 0.7222, 0.4167, 0.7222, 0.3333, 0.6944, 0.3333, 0.6944, 0.5, 0.7222, 0.5, 0.7222, 0.4167, 0.6944, 0.4167, 0.6944, 0.5833, 0.7222, 0.5833, 0.7222, 0.5, 0.6944, 0.5, 0.6944, 0.6667, 0.7222, 0.6667, 0.7222, 0.5833, 0.6944, 0.5833, 0.6944, 0.75, 0.7222, 0.75, 0.7222, 0.6667, 0.6944, 0.6667, 0.6944, 0.8333, 0.7222, 0.8333, 0.7222, 0.75, 0.6944, 0.75, 0.6944, 0.9167, 0.7222, 0.9167, 0.7222, 0.8333, 0.6944, 0.8333, 0.7222, 1.0, 0.75, 1.0, 0.75, 0.9167, 0.7222, 0.9167, 0.7222, 0.08333, 0.75, 0.08333, 0.75, 0.0, 0.7222, 0.0, 0.7222, 0.1667, 0.75, 0.1667, 0.75, 0.08333, 0.7222, 0.08333, 0.7222, 0.25, 0.75, 0.25, 0.75, 0.1667, 0.7222, 0.1667, 0.7222, 0.3333, 0.75, 0.3333, 0.75, 0.25, 0.7222, 0.25, 0.7222, 0.4167, 0.75, 0.4167, 0.75, 0.3333, 0.7222, 0.3333, 0.7222, 0.5, 0.75, 0.5, 0.75, 0.4167, 0.7222, 0.4167, 0.7222, 0.5833, 0.75, 0.5833, 0.75, 0.5, 0.7222, 0.5, 0.7222, 0.6667, 0.75, 0.6667, 0.75, 0.5833, 0.7222, 0.5833, 0.7222, 0.75, 0.75, 0.75, 0.75, 0.6667, 0.7222, 0.6667, 0.7222, 0.8333, 0.75, 0.8333, 0.75, 0.75, 0.7222, 0.75, 0.7222, 0.9167, 0.75, 0.9167, 0.75, 0.8333, 0.7222, 0.8333, 0.75, 1.0, 0.7778, 1.0, 0.7778, 0.9167, 0.75, 0.9167, 0.75, 0.08333, 0.7778, 0.08333, 0.7778, 0.0, 0.75, 0.0, 0.75, 0.1667, 0.7778, 0.1667, 0.7778, 0.08333, 0.75, 0.08333, 0.75, 0.25, 0.7778, 0.25, 0.7778, 0.1667, 0.75, 0.1667, 0.75, 0.3333, 0.7778, 0.3333, 0.7778, 0.25, 0.75, 0.25, 0.75, 0.4167, 0.7778, 0.4167, 0.7778, 0.3333, 0.75, 0.3333, 0.75, 0.5, 0.7778, 0.5, 0.7778, 0.4167, 0.75, 0.4167, 0.75, 0.5833, 0.7778, 0.5833, 0.7778, 0.5, 0.75, 0.5, 0.75, 0.6667, 0.7778, 0.6667, 0.7778, 0.5833, 0.75, 0.5833, 0.75, 0.75, 0.7778, 0.75, 0.7778, 0.6667, 0.75, 0.6667, 0.75, 0.8333, 0.7778, 0.8333, 0.7778, 0.75, 0.75, 0.75, 0.75, 0.9167, 0.7778, 0.9167, 0.7778, 0.8333, 0.75, 0.8333, 0.7778, 1.0, 0.8056, 1.0, 0.8056, 0.9167, 0.7778, 0.9167, 0.7778, 0.08333, 0.8056, 0.08333, 0.8056, 0.0, 0.7778, 0.0, 0.7778, 0.1667, 0.8056, 0.1667, 0.8056, 0.08333, 0.7778, 0.08333, 0.7778, 0.25, 0.8056, 0.25, 0.8056, 0.1667, 0.7778, 0.1667, 0.7778, 0.3333, 0.8056, 0.3333, 0.8056, 0.25, 0.7778, 0.25, 0.7778, 0.4167, 0.8056, 0.4167, 0.8056, 0.3333, 0.7778, 0.3333, 0.7778, 0.5, 0.8056, 0.5, 0.8056, 0.4167, 0.7778, 0.4167, 0.7778, 0.5833, 0.8056, 0.5833, 0.8056, 0.5, 0.7778, 0.5, 0.7778, 0.6667, 0.8056, 0.6667, 0.8056, 0.5833, 0.7778, 0.5833, 0.7778, 0.75, 0.8056, 0.75, 0.8056, 0.6667, 0.7778, 0.6667, 0.7778, 0.8333, 0.8056, 0.8333, 0.8056, 0.75, 0.7778, 0.75, 0.7778, 0.9167, 0.8056, 0.9167, 0.8056, 0.8333, 0.7778, 0.8333, 0.8056, 1.0, 0.8333, 1.0, 0.8333, 0.9167, 0.8056, 0.9167, 0.8056, 0.08333, 0.8333, 0.08333, 0.8333, 0.0, 0.8056, 0.0, 0.8056, 0.1667, 0.8333, 0.1667, 0.8333, 0.08333, 0.8056, 0.08333, 0.8056, 0.25, 0.8333, 0.25, 0.8333, 0.1667, 0.8056, 0.1667, 0.8056, 0.3333, 0.8333, 0.3333, 0.8333, 0.25, 0.8056, 0.25, 0.8056, 0.4167, 0.8333, 0.4167, 0.8333, 0.3333, 0.8056, 0.3333, 0.8056, 0.5, 0.8333, 0.5, 0.8333, 0.4167, 0.8056, 0.4167, 0.8056, 0.5833, 0.8333, 0.5833, 0.8333, 0.5, 0.8056, 0.5, 0.8056, 0.6667, 0.8333, 0.6667, 0.8333, 0.5833, 0.8056, 0.5833, 0.8056, 0.75, 0.8333, 0.75, 0.8333, 0.6667, 0.8056, 0.6667, 0.8056, 0.8333, 0.8333, 0.8333, 0.8333, 0.75, 0.8056, 0.75, 0.8056, 0.9167, 0.8333, 0.9167, 0.8333, 0.8333, 0.8056, 0.8333, 0.8333, 1.0, 0.8611, 1.0, 0.8611, 0.9167, 0.8333, 0.9167, 0.8333, 0.08333, 0.8611, 0.08333, 0.8611, 0.0, 0.8333, 0.0, 0.8333, 0.1667, 0.8611, 0.1667, 0.8611, 0.08333, 0.8333, 0.08333, 0.8333, 0.25, 0.8611, 0.25, 0.8611, 0.1667, 0.8333, 0.1667, 0.8333, 0.3333, 0.8611, 0.3333, 0.8611, 0.25, 0.8333, 0.25, 0.8333, 0.4167, 0.8611, 0.4167, 0.8611, 0.3333, 0.8333, 0.3333, 0.8333, 0.5, 0.8611, 0.5, 0.8611, 0.4167, 0.8333, 0.4167, 0.8333, 0.5833, 0.8611, 0.5833, 0.8611, 0.5, 0.8333, 0.5, 0.8333, 0.6667, 0.8611, 0.6667, 0.8611, 0.5833, 0.8333, 0.5833, 0.8333, 0.75, 0.8611, 0.75, 0.8611, 0.6667, 0.8333, 0.6667, 0.8333, 0.8333, 0.8611, 0.8333, 0.8611, 0.75, 0.8333, 0.75, 0.8333, 0.9167, 0.8611, 0.9167, 0.8611, 0.8333, 0.8333, 0.8333, 0.8611, 1.0, 0.8889, 1.0, 0.8889, 0.9167, 0.8611, 0.9167, 0.8611, 0.08333, 0.8889, 0.08333, 0.8889, 0.0, 0.8611, 0.0, 0.8611, 0.1667, 0.8889, 0.1667, 0.8889, 0.08333, 0.8611, 0.08333, 0.8611, 0.25, 0.8889, 0.25, 0.8889, 0.1667, 0.8611, 0.1667, 0.8611, 0.3333, 0.8889, 0.3333, 0.8889, 0.25, 0.8611, 0.25, 0.8611, 0.4167, 0.8889, 0.4167, 0.8889, 0.3333, 0.8611, 0.3333, 0.8611, 0.5, 0.8889, 0.5, 0.8889, 0.4167, 0.8611, 0.4167, 0.8611, 0.5833, 0.8889, 0.5833, 0.8889, 0.5, 0.8611, 0.5, 0.8611, 0.6667, 0.8889, 0.6667, 0.8889, 0.5833, 0.8611, 0.5833, 0.8611, 0.75, 0.8889, 0.75, 0.8889, 0.6667, 0.8611, 0.6667, 0.8611, 0.8333, 0.8889, 0.8333, 0.8889, 0.75, 0.8611, 0.75, 0.8611, 0.9167, 0.8889, 0.9167, 0.8889, 0.8333, 0.8611, 0.8333, 0.8889, 1.0, 0.9167, 1.0, 0.9167, 0.9167, 0.8889, 0.9167, 0.8889, 0.08333, 0.9167, 0.08333, 0.9167, 0.0, 0.8889, 0.0, 0.8889, 0.1667, 0.9167, 0.1667, 0.9167, 0.08333, 0.8889, 0.08333, 0.8889, 0.25, 0.9167, 0.25, 0.9167, 0.1667, 0.8889, 0.1667, 0.8889, 0.3333, 0.9167, 0.3333, 0.9167, 0.25, 0.8889, 0.25, 0.8889, 0.4167, 0.9167, 0.4167, 0.9167, 0.3333, 0.8889, 0.3333, 0.8889, 0.5, 0.9167, 0.5, 0.9167, 0.4167, 0.8889, 0.4167, 0.8889, 0.5833, 0.9167, 0.5833, 0.9167, 0.5, 0.8889, 0.5, 0.8889, 0.6667, 0.9167, 0.6667, 0.9167, 0.5833, 0.8889, 0.5833, 0.8889, 0.75, 0.9167, 0.75, 0.9167, 0.6667, 0.8889, 0.6667, 0.8889, 0.8333, 0.9167, 0.8333, 0.9167, 0.75, 0.8889, 0.75, 0.8889, 0.9167, 0.9167, 0.9167, 0.9167, 0.8333, 0.8889, 0.8333, 0.9167, 1.0, 0.9444, 1.0, 0.9444, 0.9167, 0.9167, 0.9167, 0.9167, 0.08333, 0.9444, 0.08333, 0.9444, 0.0, 0.9167, 0.0, 0.9167, 0.1667, 0.9444, 0.1667, 0.9444, 0.08333, 0.9167, 0.08333, 0.9167, 0.25, 0.9444, 0.25, 0.9444, 0.1667, 0.9167, 0.1667, 0.9167, 0.3333, 0.9444, 0.3333, 0.9444, 0.25, 0.9167, 0.25, 0.9167, 0.4167, 0.9444, 0.4167, 0.9444, 0.3333, 0.9167, 0.3333, 0.9167, 0.5, 0.9444, 0.5, 0.9444, 0.4167, 0.9167, 0.4167, 0.9167, 0.5833, 0.9444, 0.5833, 0.9444, 0.5, 0.9167, 0.5, 0.9167, 0.6667, 0.9444, 0.6667, 0.9444, 0.5833, 0.9167, 0.5833, 0.9167, 0.75, 0.9444, 0.75, 0.9444, 0.6667, 0.9167, 0.6667, 0.9167, 0.8333, 0.9444, 0.8333, 0.9444, 0.75, 0.9167, 0.75, 0.9167, 0.9167, 0.9444, 0.9167, 0.9444, 0.8333, 0.9167, 0.8333, 0.9444, 1.0, 0.9722, 1.0, 0.9722, 0.9167, 0.9444, 0.9167, 0.9444, 0.08333, 0.9722, 0.08333, 0.9722, 0.0, 0.9444, 0.0, 0.9444, 0.1667, 0.9722, 0.1667, 0.9722, 0.08333, 0.9444, 0.08333, 0.9444, 0.25, 0.9722, 0.25, 0.9722, 0.1667, 0.9444, 0.1667, 0.9444, 0.3333, 0.9722, 0.3333, 0.9722, 0.25, 0.9444, 0.25, 0.9444, 0.4167, 0.9722, 0.4167, 0.9722, 0.3333, 0.9444, 0.3333, 0.9444, 0.5, 0.9722, 0.5, 0.9722, 0.4167, 0.9444, 0.4167, 0.9444, 0.5833, 0.9722, 0.5833, 0.9722, 0.5, 0.9444, 0.5, 0.9444, 0.6667, 0.9722, 0.6667, 0.9722, 0.5833, 0.9444, 0.5833, 0.9444, 0.75, 0.9722, 0.75, 0.9722, 0.6667, 0.9444, 0.6667, 0.9444, 0.8333, 0.9722, 0.8333, 0.9722, 0.75, 0.9444, 0.75, 0.9444, 0.9167, 0.9722, 0.9167, 0.9722, 0.8333, 0.9444, 0.8333, 0.9722, 1.0, 1.0, 1.0, 1.0, 0.9167, 0.9722, 0.9167, 0.9722, 0.08333, 1.0, 0.08333, 1.0, 0.0, 0.9722, 0.0, 0.9722, 0.1667, 1.0, 0.1667, 1.0, 0.08333, 0.9722, 0.08333, 0.9722, 0.25, 1.0, 0.25, 1.0, 0.1667, 0.9722, 0.1667, 0.9722, 0.3333, 1.0, 0.3333, 1.0, 0.25, 0.9722, 0.25, 0.9722, 0.4167, 1.0, 0.4167, 1.0, 0.3333, 0.9722, 0.3333, 0.9722, 0.5, 1.0, 0.5, 1.0, 0.4167, 0.9722, 0.4167, 0.9722, 0.5833, 1.0, 0.5833, 1.0, 0.5, 0.9722, 0.5, 0.9722, 0.6667, 1.0, 0.6667, 1.0, 0.5833, 0.9722, 0.5833, 0.9722, 0.75, 1.0, 0.75, 1.0, 0.6667, 0.9722, 0.6667, 0.9722, 0.8333, 1.0, 0.8333, 1.0, 0.75, 0.9722, 0.75, 0.9722, 0.9167, 1.0, 0.9167, 1.0, 0.8333, 0.9722, 0.8333])
me_cube.materials.append(mat_material)
me_cube.use_remesh_fix_poles = True
me_cube.use_remesh_preserve_attributes = False
me_cube.use_mirror_vertex_groups = False
me_cube.update()

# ---- objects
ob_cube = bpy.data.objects.new('Cube', me_cube)

# ---- transforms, parenting, visibility, modifiers, constraints
ob_cube.location = (0.0, 0.0, 0.0)
ob_cube.scale = (2.784, 1.0, 0.103)
ob_cube.lineart.crease_threshold = 0.0

# ---- collection membership
col_collection.objects.link(ob_cube)

# ---- scene / render settings (as saved in the file)
scene.frame_start = 1; scene.frame_end = 250; scene.frame_set(1)
scene.render.engine = 'BLENDER_EEVEE_NEXT'
scene.cycles.use_denoising = False
scene.cycles.samples = 128
scene.cycles.sampling_pattern = 'TABULATED_SOBOL'
scene.cycles.use_adaptive_sampling = False
scene.cycles.use_light_tree = False
scene.view_settings.view_transform = 'Filmic'
bpy.context.view_layer.update()

# ---- added for rendering (the .blend has no active camera and no usable light): camera, sun
cam_auto = bpy.data.cameras.new('AutoCamera')
cam_auto.lens = 50.0
cam_auto.sensor_width = 36.0
cam_auto.clip_end = 1000.0
ob_auto_camera = bpy.data.objects.new('AutoCamera', cam_auto)
scene.collection.objects.link(ob_auto_camera)
ob_auto_camera.location = (8.70399, -7.72014, 6.40371)
ob_auto_camera.rotation_euler = (1.09748, -7.21219e-08, 0.694738)
scene.camera = ob_auto_camera
light_auto_sun = bpy.data.lights.new('AutoSun', 'SUN')
light_auto_sun.energy = 3.0
light_auto_sun.angle = 0.0523599
ob_auto_sun = bpy.data.objects.new('AutoSun', light_auto_sun)
scene.collection.objects.link(ob_auto_sun)
ob_auto_sun.rotation_euler = (0.872665, 0.174533, 0.523599)
bpy.context.view_layer.update()
